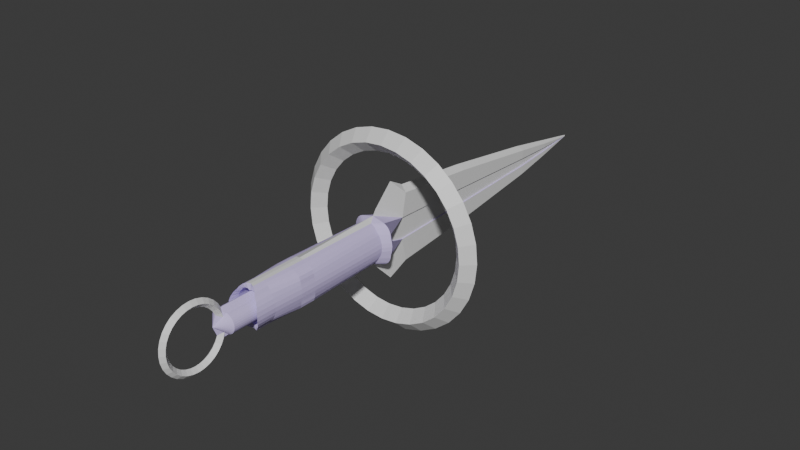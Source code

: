 # Source: dagger_v2.blend  (saved by Blender 4.1.24; exported with 4.5.12 LTS)
import bpy
from mathutils import Matrix  # noqa: F401  (used for matrix-valued properties, if any)

bpy.ops.wm.read_factory_settings(use_empty=True)
scene = bpy.context.scene
scene.name = 'c_claidheamohmor'

# ---- collections
col_collection = bpy.data.collections.new('Collection'); scene.collection.children.link(col_collection)
col_dagger_v2 = bpy.data.collections.new('dagger_v2'); scene.collection.children.link(col_dagger_v2)

# ---- materials (node trees are filled in below, after node groups)
mat_glow_inner = bpy.data.materials.new('glow_inner')
mat_glow_inner.use_transparent_shadow = False
mat_glow_inner.diffuse_color = (0.6411, 0.5428, 0.8878, 1.0)
mat_blue_test = bpy.data.materials.new('blue_test')
mat_blue_test.use_transparent_shadow = False
mat_blue = bpy.data.materials.new('blue')
mat_blue.use_transparent_shadow = False
mat_c_frying_pan_gold = bpy.data.materials.new('c_frying_pan_gold')
mat_c_frying_pan_gold.use_transparent_shadow = False
mat_grip = bpy.data.materials.new('grip')
mat_grip.use_transparent_shadow = False

# ---- material node trees
mat_blue_test.use_nodes = True; mat_blue_test.node_tree.nodes.clear()
_N = mat_blue_test.node_tree.nodes; _L = mat_blue_test.node_tree.links
n0 = _N.new('ShaderNodeBsdfPrincipled'); n0.name = 'Principled BSDF'; n0.location = (10, 300)
n1 = _N.new('ShaderNodeOutputMaterial'); n1.name = 'Material Output'; n1.location = (300, 300)
_L.new(n0.outputs[0], n1.inputs[0])
n1.is_active_output = True
mat_blue.use_nodes = True; mat_blue.node_tree.nodes.clear()
_N = mat_blue.node_tree.nodes; _L = mat_blue.node_tree.links
n0 = _N.new('ShaderNodeBsdfPrincipled'); n0.name = 'Principled BSDF'; n0.location = (10, 300)
n1 = _N.new('ShaderNodeOutputMaterial'); n1.name = 'Material Output'; n1.location = (300, 300)
_L.new(n0.outputs[0], n1.inputs[0])
n1.is_active_output = True
mat_c_frying_pan_gold.use_nodes = True; mat_c_frying_pan_gold.node_tree.nodes.clear()
_N = mat_c_frying_pan_gold.node_tree.nodes; _L = mat_c_frying_pan_gold.node_tree.links
n0 = _N.new('ShaderNodeBsdfPrincipled'); n0.name = 'Principled BSDF'; n0.location = (10, 300)
n1 = _N.new('ShaderNodeOutputMaterial'); n1.name = 'Material Output'; n1.location = (300, 300)
_L.new(n0.outputs[0], n1.inputs[0])
n1.is_active_output = True
mat_grip.use_nodes = True; mat_grip.node_tree.nodes.clear()
_N = mat_grip.node_tree.nodes; _L = mat_grip.node_tree.links
n0 = _N.new('ShaderNodeBsdfPrincipled'); n0.name = 'Principled BSDF'; n0.location = (10, 300)
n1 = _N.new('ShaderNodeOutputMaterial'); n1.name = 'Material Output'; n1.location = (300, 300)
_L.new(n0.outputs[0], n1.inputs[0])
n1.is_active_output = True

# ---- world
world_world = bpy.data.worlds.new('World'); scene.world = world_world
world_world.use_nodes = True; world_world.node_tree.nodes.clear()
_N = world_world.node_tree.nodes; _L = world_world.node_tree.links
n0 = _N.new('ShaderNodeOutputWorld'); n0.name = 'World Output'; n0.location = (300, 300)
n1 = _N.new('ShaderNodeBackground'); n1.name = 'Background'; n1.location = (10, 300)
n1.inputs[0].default_value = (0.05088, 0.05088, 0.05088, 1.0)
_L.new(n1.outputs[0], n0.inputs[0])
n0.is_active_output = True
world_world.color = (0.05088, 0.05088, 0.05088)
world_world.use_sun_shadow = False
world_world.sun_shadow_jitter_overblur = 0.0

# ---- meshes
me_red = bpy.data.meshes.new('red')
me_red.from_pydata([(0.0, 2.925, 1.63), (0.0, -2.925, 1.43), (0.279, 2.925, 1.403), (0.279, -2.925, 1.403), (0.4472, 2.925, 1.321), (0.5472, -2.925, 1.321), (0.5945, 2.925, 1.189), (0.7945, -2.925, 1.189), (0.7112, 2.925, 1.011), (1.011, -2.925, 1.011), (0.889, 2.925, 0.7945), (1.089, -2.925, 0.7945), (1.021, 2.925, 0.5472), (1.121, -2.925, 0.5472), (1.103, 2.925, 0.279), (1.173, -2.925, 0.279), (1.13, 2.925, 1.279e-07), (1.2, -2.925, 0.0), (1.103, 2.925, -0.279), (1.173, -2.925, -0.279), (1.021, 2.925, -0.5472), (1.121, -2.925, -0.5472), (0.889, 2.925, -0.7945), (1.089, -2.925, -0.7945), (0.7112, 2.925, -1.011), (1.011, -2.925, -1.011), (0.5945, 2.925, -1.189), (0.7945, -2.925, -1.189), (0.4472, 2.925, -1.321), (0.5472, -2.925, -1.321), (0.279, 2.925, -1.403), (0.279, -2.925, -1.403), (0.0, 2.925, -1.63), (0.0, -2.925, -1.43), (0.0, 3.425, -1.63), (0.879, 3.425, -1.403), (1.047, 3.425, -1.321), (1.194, 3.425, -1.189), (1.311, 3.425, -1.011), (1.389, 3.425, -0.7945), (1.421, 3.425, -0.5472), (1.503, 3.425, -0.279), (1.53, 3.425, 0.0), (1.503, 3.425, 0.279), (1.421, 3.425, 0.5472), (1.389, 3.425, 0.7945), (1.311, 3.425, 1.011), (1.194, 3.425, 1.189), (1.047, 3.425, 1.321), (0.879, 3.425, 1.403), (0.0, 3.425, 1.63), (0.0, -6.025, 1.43), (0.279, -6.025, 1.403), (0.4472, -6.025, 1.321), (0.5945, -6.025, 1.189), (0.7112, -6.025, 1.011), (0.889, -6.025, 0.7945), (1.021, -6.025, 0.5472), (1.103, -6.025, 0.279), (1.13, -6.025, -1.279e-07), (1.103, -6.025, -0.279), (1.021, -6.025, -0.5472), (0.889, -6.025, -0.7945), (0.7112, -6.025, -1.011), (0.5945, -6.025, -1.189), (0.4472, -6.025, -1.321), (0.279, -6.025, -1.403), (0.0, -6.025, -1.43), (0.0, -4.025, -1.43), (0.279, -4.025, -1.403), (0.5472, -4.025, -1.321), (0.7945, -4.025, -1.189), (1.011, -4.025, -1.011), (1.089, -4.025, -0.7945), (1.121, -4.025, -0.5472), (1.173, -4.025, -0.279), (1.2, -4.025, 0.0), (1.173, -4.025, 0.279), (1.121, -4.025, 0.5472), (1.089, -4.025, 0.7945), (1.011, -4.025, 1.011), (0.7945, -4.025, 1.189), (0.5472, -4.025, 1.321), (0.279, -4.025, 1.403), (0.0, -4.025, 1.43), (0.0, -6.725, 1.43), (0.279, -6.825, 1.403), (0.4472, -6.925, 1.321), (0.5945, -7.025, 1.189), (0.7112, -7.125, 1.011), (0.889, -7.225, 0.7945), (1.021, -7.325, 0.5472), (1.103, -7.425, 0.279), (1.13, -7.425, -1.279e-07), (1.103, -7.425, -0.279), (1.021, -7.325, -0.5472), (0.889, -7.225, -0.7945), (0.7112, -7.125, -1.011), (0.5945, -7.025, -1.189), (0.4472, -6.925, -1.321), (0.279, -6.825, -1.403), (0.0, -6.725, -1.43), (0.0, -3.875, 0.97), (0.0, -9.225, 0.97), (0.329, -4.749, 0.6669), (0.329, -8.851, 0.6669), (0.4565, -4.749, 0.6282), (0.4565, -8.851, 0.6282), (0.5741, -4.749, 0.5654), (0.5741, -8.851, 0.5654), (0.6771, -4.749, 0.4808), (0.6771, -8.851, 0.4808), (0.7617, -4.749, 0.3778), (0.7617, -8.851, 0.3778), (0.8245, -4.749, 0.2602), (0.8245, -8.851, 0.2602), (0.8632, -4.749, 0.1327), (0.8632, -8.851, 0.1327), (0.8763, -4.749, 9.201e-08), (0.8763, -8.851, -8.726e-08), (0.8632, -4.749, -0.1327), (0.8632, -8.851, -0.1327), (0.8245, -4.749, -0.2602), (0.8245, -8.851, -0.2602), (0.7617, -4.749, -0.3778), (0.7617, -8.851, -0.3778), (0.6771, -4.749, -0.4808), (0.6771, -8.851, -0.4808), (0.5741, -4.749, -0.5654), (0.5741, -8.851, -0.5654), (0.4565, -4.749, -0.6282), (0.4565, -8.851, -0.6282), (0.329, -4.749, -0.6669), (0.329, -8.851, -0.6669), (0.0, -3.875, -0.97), (0.0, -9.225, -0.97), (0.0, -9.625, -1.192e-07), (0.315, -6.025, 0.7474), (0.4608, -6.025, 0.733), (0.5488, -6.025, 0.6905), (0.6257, -6.025, 0.6214), (0.6867, -6.025, 0.5285), (0.7797, -6.025, 0.4152), (0.8487, -6.025, 0.286), (0.8913, -6.025, 0.1458), (0.9056, -6.025, -1.237e-07), (0.8913, -6.025, -0.1458), (0.8487, -6.025, -0.286), (0.7797, -6.025, -0.4152), (0.6867, -6.025, -0.5285), (0.6257, -6.025, -0.6214), (0.5488, -6.025, -0.6905), (0.4608, -6.025, -0.733), (0.315, -6.025, -0.7474), (0.0, -6.025, 1.03), (0.0, -6.025, -1.03), (0.0, -6.025, 0.43), (0.0, -6.025, -0.43), (0.1483, -5.925, 1.109), (0.3646, -5.925, 1.087), (0.4951, -5.925, 1.024), (0.6092, -5.925, 0.9217), (0.6996, -5.925, 0.7839), (0.8375, -5.925, 0.6159), (0.94, -5.925, 0.4242), (1.003, -5.925, 0.2163), (1.024, -5.925, 0.0), (1.003, -5.925, -0.2163), (0.94, -5.925, -0.4242), (0.8375, -5.925, -0.6159), (0.6996, -5.925, -0.7839), (0.6092, -5.925, -0.9217), (0.4951, -5.925, -1.024), (0.3646, -5.925, -1.087), (0.1483, -5.925, -1.109), (0.0, -6.825, 1.03), (0.0, -6.825, -1.03), (0.1483, -6.825, 1.109), (0.3646, -6.825, 1.087), (0.4951, -6.825, 1.024), (0.6092, -6.825, 0.9217), (0.6996, -6.825, 0.7839), (0.8375, -6.825, 0.6159), (0.94, -6.825, 0.4242), (1.003, -6.825, 0.2163), (1.024, -6.825, -1.361e-07), (1.003, -6.825, -0.2163), (0.94, -6.825, -0.4242), (0.8375, -6.825, -0.6159), (0.6996, -6.825, -0.7839), (0.6092, -6.825, -0.9217), (0.4951, -6.825, -1.024), (0.3646, -6.825, -1.087), (0.1483, -6.825, -1.109), (-4.768e-07, 3.626, 1.96), (0.4142, 5.726, 0.7596), (-2.384e-07, 5.04, 3.374), (0.4142, 6.04, 2.374), (-2.384e-07, 5.04, -3.374), (0.4142, 6.04, -2.374), (-4.768e-07, 3.626, -1.96), (0.4142, 5.726, -0.7596), (0.4142, 4.626, -0.4798), (0.4142, 4.626, 0.4798), (0.4142, 4.626, 0.0), (0.4142, 11.86, -0.5774), (0.4142, 12.1, -1.805), (0.4142, 12.1, 1.805), (0.4142, 11.86, 0.5774), (0.4142, 18.92, -0.2897), (0.4142, 19.04, -0.9054), (0.4142, 19.04, 0.9054), (0.4142, 18.92, 0.2897), (0.3142, 21.95, -0.1388), (0.3142, 22.01, -0.4339), (0.3142, 22.01, 0.4339), (0.3142, 21.95, 0.1388), (0.1142, 24.98, 0.0), (-2.384e-07, 6.14, 2.774), (-2.384e-07, 6.14, -2.774), (-2.384e-07, 11.84, 2.174), (-2.384e-07, 11.84, -2.174), (-2.384e-07, 18.84, 1.174), (-2.384e-07, 18.84, -1.174), (-2.384e-07, 25.24, 0.0), (0.3155, 5.738, 0.7596), (0.3155, 5.738, -0.7596), (0.3155, 4.638, -0.4798), (0.3155, 4.638, 0.4798), (0.3155, 4.638, 0.0), (0.3155, 11.88, -0.5774), (0.3155, 11.88, 0.5774), (0.3155, 18.93, -0.2897), (0.3155, 18.93, 0.2897), (0.2155, 21.97, -0.1388), (0.2155, 21.97, 0.1388), (0.06552, 24.98, 0.0), (-2.384e-07, 18.84, -0.2738), (-2.384e-07, 18.84, 0.2738), (-2.384e-07, 11.84, 0.5738), (-2.384e-07, 11.84, -0.5738), (-2.384e-07, 6.14, -0.7738), (-2.384e-07, 6.14, 0.7738), (-4.768e-07, 4.626, -0.4596), (-4.768e-07, 4.626, 0.4596), (-2.384e-07, 21.94, -0.1438), (-2.384e-07, 21.94, 0.1438), (0.0, 24.98, 0.0), (6.78, 4.92, 0.0), (6.02, 4.16, 5.738e-08), (5.26, 4.92, 7.027e-24), (6.02, 5.68, -5.738e-08), (6.65, 4.92, 1.323), (5.904, 4.16, 1.174), (5.159, 4.92, 1.026), (5.904, 5.68, 1.174), (6.264, 4.92, 2.595), (5.562, 4.16, 2.304), (4.86, 4.92, 2.013), (5.562, 5.68, 2.304), (5.637, 4.92, 3.767), (5.005, 4.16, 3.345), (4.374, 4.92, 2.922), (5.005, 5.68, 3.345), (4.794, 4.92, 4.794), (4.257, 4.16, 4.257), (3.719, 4.92, 3.719), (4.257, 5.68, 4.257), (3.767, 4.92, 5.637), (3.345, 4.16, 5.005), (2.922, 4.92, 4.374), (3.345, 5.68, 5.005), (2.595, 4.92, 6.264), (2.304, 4.16, 5.562), (2.013, 4.92, 4.86), (2.304, 5.68, 5.562), (1.323, 4.92, 6.65), (1.174, 4.16, 5.904), (1.026, 4.92, 5.159), (1.174, 5.68, 5.904), (5.119e-07, 4.92, 6.78), (4.545e-07, 4.16, 6.02), (3.971e-07, 4.92, 5.26), (4.545e-07, 5.68, 6.02), (5.119e-07, 4.92, -6.78), (4.545e-07, 4.16, -6.02), (3.971e-07, 4.92, -5.26), (4.545e-07, 5.68, -6.02), (1.323, 4.92, -6.65), (1.174, 4.16, -5.904), (1.026, 4.92, -5.159), (1.174, 5.68, -5.904), (2.595, 4.92, -6.264), (2.304, 4.16, -5.562), (2.013, 4.92, -4.86), (2.304, 5.68, -5.562), (3.767, 4.92, -5.637), (3.345, 4.16, -5.005), (2.922, 4.92, -4.374), (3.345, 5.68, -5.005), (4.794, 4.92, -4.794), (4.257, 4.16, -4.257), (3.719, 4.92, -3.719), (4.257, 5.68, -4.257), (5.637, 4.92, -3.767), (5.005, 4.16, -3.345), (4.374, 4.92, -2.922), (5.005, 5.68, -3.345), (6.264, 4.92, -2.595), (5.562, 4.16, -2.304), (4.86, 4.92, -2.013), (5.562, 5.68, -2.304), (6.65, 4.92, -1.323), (5.904, 4.16, -1.174), (5.159, 4.92, -1.026), (5.904, 5.68, -1.174), (-2.051e-07, -11.0, -2.28), (0.2617, -11.0, -2.019), (-1.656e-07, -11.0, -1.757), (-2.018e-07, -10.56, -2.237), (0.2617, -10.61, -1.98), (-1.63e-07, -10.66, -1.723), (-1.92e-07, -10.13, -2.107), (0.2617, -10.23, -1.865), (-1.555e-07, -10.33, -1.623), (-1.76e-07, -9.733, -1.896), (0.2617, -9.878, -1.678), (-1.432e-07, -10.02, -1.461), (-1.546e-07, -9.388, -1.612), (0.2617, -9.573, -1.427), (-1.267e-07, -9.758, -1.242), (-1.285e-07, -9.104, -1.267), (0.2617, -9.322, -1.122), (-1.066e-07, -9.539, -0.9761), (-9.879e-08, -8.893, -0.8727), (0.2617, -9.135, -0.7725), (-8.366e-08, -9.377, -0.6724), (-6.649e-08, -8.763, -0.4449), (0.2617, -9.02, -0.3938), (-5.878e-08, -9.277, -0.3428), (-3.29e-08, -8.72, 0.0), (0.2617, -8.981, 0.0), (-3.29e-08, -9.243, 0.0), (-6.649e-08, -8.763, 0.4449), (0.2617, -9.02, 0.3938), (-5.878e-08, -9.277, 0.3428), (-9.879e-08, -8.893, 0.8727), (0.2617, -9.135, 0.7725), (-8.366e-08, -9.377, 0.6724), (-1.285e-07, -9.104, 1.267), (0.2617, -9.322, 1.122), (-1.066e-07, -9.539, 0.9761), (-1.546e-07, -9.388, 1.612), (0.2617, -9.573, 1.427), (-1.267e-07, -9.758, 1.242), (-1.76e-07, -9.733, 1.896), (0.2617, -9.878, 1.678), (-1.432e-07, -10.02, 1.461), (-1.92e-07, -10.13, 2.107), (0.2617, -10.23, 1.865), (-1.555e-07, -10.33, 1.623), (-2.018e-07, -10.56, 2.237), (0.2617, -10.61, 1.98), (-1.63e-07, -10.66, 1.723), (-2.051e-07, -11.0, 2.28), (0.2617, -11.0, 2.019), (-1.656e-07, -11.0, 1.757), (-2.018e-07, -11.44, 2.237), (0.2617, -11.39, 1.98), (-1.63e-07, -11.34, 1.723), (-1.92e-07, -11.87, 2.107), (0.2617, -11.77, 1.865), (-1.555e-07, -11.67, 1.623), (-1.76e-07, -12.27, 1.896), (0.2617, -12.12, 1.678), (-1.432e-07, -11.98, 1.461), (-1.546e-07, -12.61, 1.612), (0.2617, -12.43, 1.427), (-1.267e-07, -12.24, 1.242), (-1.285e-07, -12.9, 1.267), (0.2617, -12.68, 1.122), (-1.066e-07, -12.46, 0.9761), (-9.879e-08, -13.11, 0.8727), (0.2617, -12.87, 0.7725), (-8.366e-08, -12.62, 0.6724), (-6.649e-08, -13.24, 0.4449), (0.2617, -12.98, 0.3938), (-5.878e-08, -12.72, 0.3428), (-3.29e-08, -13.28, 0.0), (0.2617, -13.02, 0.0), (-3.29e-08, -12.76, 0.0), (-6.649e-08, -13.24, -0.4449), (0.2617, -12.98, -0.3938), (-5.878e-08, -12.72, -0.3428), (-9.879e-08, -13.11, -0.8727), (0.2617, -12.87, -0.7725), (-8.366e-08, -12.62, -0.6724), (-1.285e-07, -12.9, -1.267), (0.2617, -12.68, -1.122), (-1.066e-07, -12.46, -0.9761), (-1.546e-07, -12.61, -1.612), (0.2617, -12.43, -1.427), (-1.267e-07, -12.24, -1.242), (-1.76e-07, -12.27, -1.896), (0.2617, -12.12, -1.678), (-1.432e-07, -11.98, -1.461), (-1.92e-07, -11.87, -2.107), (0.2617, -11.77, -1.865), (-1.555e-07, -11.67, -1.623), (-2.018e-07, -11.44, -2.237), (0.2617, -11.39, -1.98), (-1.63e-07, -11.34, -1.723)], [(223, 237), (222, 238), (220, 239), (221, 240), (219, 241), (218, 242), (200, 243), (194, 244)], [(0, 1, 3, 2), (2, 3, 5, 4), (4, 5, 7, 6), (6, 7, 9, 8), (8, 9, 11, 10), (10, 11, 13, 12), (12, 13, 15, 14), (14, 15, 17, 16), (16, 17, 19, 18), (18, 19, 21, 20), (20, 21, 23, 22), (22, 23, 25, 24), (24, 25, 27, 26), (26, 27, 29, 28), (28, 29, 31, 30), (30, 31, 33, 32), (14, 16, 42, 43), (4, 6, 47, 48), (28, 30, 35, 36), (18, 20, 40, 41), (22, 24, 38, 39), (12, 14, 43, 44), (2, 4, 48, 49), (8, 10, 45, 46), (26, 28, 36, 37), (6, 8, 46, 47), (34, 30, 32), (20, 22, 39, 40), (16, 18, 41, 42), (10, 12, 44, 45), (24, 26, 37, 38), (81, 82, 53, 54), (69, 70, 65, 66), (2, 50, 0), (80, 81, 54, 55), (71, 72, 63, 64), (77, 78, 57, 58), (75, 76, 59, 60), (76, 77, 58, 59), (72, 73, 62, 63), (70, 71, 64, 65), (74, 75, 60, 61), (68, 69, 66, 67), (78, 79, 56, 57), (73, 74, 61, 62), (83, 84, 51, 52), (82, 83, 52, 53), (31, 29, 70, 69), (79, 80, 55, 56), (11, 9, 80, 79), (25, 23, 73, 72), (15, 13, 78, 77), (5, 3, 83, 82), (21, 19, 75, 74), (29, 27, 71, 70), (9, 7, 81, 80), (33, 31, 69, 68), (23, 21, 74, 73), (19, 17, 76, 75), (13, 11, 79, 78), (3, 1, 84, 83), (17, 15, 77, 76), (7, 5, 82, 81), (27, 25, 72, 71), (58, 57, 91, 92), (60, 59, 93, 94), (61, 60, 94, 95), (67, 66, 100, 101), (57, 56, 90, 91), (65, 64, 98, 99), (55, 54, 88, 89), (64, 63, 97, 98), (52, 51, 85, 86), (66, 65, 99, 100), (53, 52, 86, 87), (54, 53, 87, 88), (63, 62, 96, 97), (56, 55, 89, 90), (62, 61, 95, 96), (59, 58, 92, 93), (102, 103, 105, 104), (104, 105, 107, 106), (106, 107, 109, 108), (108, 109, 111, 110), (110, 111, 113, 112), (112, 113, 115, 114), (114, 115, 117, 116), (116, 117, 119, 118), (118, 119, 121, 120), (120, 121, 123, 122), (122, 123, 125, 124), (124, 125, 127, 126), (126, 127, 129, 128), (128, 129, 131, 130), (130, 131, 133, 132), (132, 133, 135, 134), (103, 136, 105), (133, 136, 135), (131, 136, 133), (105, 136, 107), (107, 136, 109), (109, 136, 111), (111, 136, 113), (113, 136, 115), (115, 136, 117), (117, 136, 119), (119, 136, 121), (121, 136, 123), (123, 136, 125), (125, 136, 127), (127, 136, 129), (129, 136, 131), (57, 143, 144, 58), (59, 145, 146, 60), (60, 146, 147, 61), (66, 152, 153, 67), (56, 142, 143, 57), (64, 150, 151, 65), (63, 149, 150, 64), (54, 140, 141, 55), (51, 137, 138, 52), (65, 151, 152, 66), (52, 138, 139, 53), (53, 139, 140, 54), (62, 148, 149, 63), (55, 141, 142, 56), (61, 147, 148, 62), (58, 144, 145, 59), (153, 157, 155, 67), (156, 137, 51, 154), (139, 138, 137, 156, 157, 153, 152, 151, 150, 149, 148, 147, 146, 145, 144, 143, 142, 141, 140), (148, 149, 170, 169), (146, 147, 168, 167), (139, 140, 161, 160), (152, 153, 174, 173), (147, 148, 169, 168), (149, 150, 171, 170), (138, 139, 160, 159), (144, 145, 166, 165), (140, 141, 162, 161), (145, 146, 167, 166), (137, 138, 159, 158), (142, 143, 164, 163), (141, 142, 163, 162), (150, 151, 172, 171), (143, 144, 165, 164), (151, 152, 173, 172), (167, 168, 187, 186), (160, 161, 180, 179), (173, 174, 193, 192), (168, 169, 188, 187), (170, 171, 190, 189), (159, 160, 179, 178), (165, 166, 185, 184), (161, 162, 181, 180), (166, 167, 186, 185), (158, 159, 178, 177), (163, 164, 183, 182), (162, 163, 182, 181), (171, 172, 191, 190), (155, 176, 193, 174), (164, 165, 184, 183), (172, 173, 192, 191), (154, 158, 177, 175), (169, 170, 189, 188), (176, 101, 193), (100, 192, 193), (101, 100, 193), (86, 85, 177), (175, 177, 85), (177, 178, 86), (86, 178, 87), (178, 179, 87), (87, 179, 88), (179, 180, 88), (88, 180, 89), (180, 181, 89), (89, 181, 90), (181, 182, 90), (90, 182, 91), (182, 183, 91), (91, 183, 92), (183, 184, 92), (100, 99, 192), (98, 192, 99), (192, 98, 191), (191, 97, 190), (98, 97, 191), (190, 97, 189), (97, 96, 189), (189, 96, 188), (96, 95, 188), (188, 95, 187), (95, 94, 187), (187, 94, 186), (185, 186, 94), (94, 93, 185), (92, 184, 185, 93), (194, 195, 197, 196), (198, 199, 201, 200), (201, 34, 200), (194, 50, 195), (34, 201, 35), (197, 195, 208, 207), (205, 206, 210, 209), (201, 199, 206, 205), (207, 208, 212, 211), (201, 205, 230, 226), (36, 35, 201, 202, 39, 38, 37), (46, 45, 203, 195, 49, 48, 47), (43, 203, 45, 44), (39, 202, 41, 40), (41, 202, 42), (42, 203, 43), (204, 203, 42), (204, 42, 202), (216, 212, 233, 235), (50, 49, 195), (49, 50, 2), (30, 34, 35), (212, 208, 231, 233), (213, 217, 236, 234), (209, 210, 214, 213), (211, 212, 216, 215), (202, 201, 226, 227), (215, 216, 217), (211, 224, 222), (213, 214, 217), (224, 210, 223), (211, 222, 220, 207), (196, 197, 218), (207, 220, 218, 197), (206, 199, 219, 221), (199, 198, 219), (210, 206, 221, 223), (211, 215, 217, 224), (210, 224, 217, 214), (225, 226, 230, 231), (229, 227, 226, 225, 228), (231, 230, 232, 233), (233, 232, 234, 235), (235, 234, 236), (208, 195, 225, 231), (217, 216, 235, 236), (195, 203, 228, 225), (205, 209, 232, 230), (203, 204, 229, 228), (209, 213, 234, 232), (204, 202, 227, 229), (243, 241, 226, 227), (226, 241, 240, 230), (237, 232, 230, 240), (244, 242, 225, 228), (239, 231, 225, 242), (239, 231, 233, 238), (243, 227, 228, 244), (237, 232, 234, 245), (235, 246, 238, 233), (246, 236, 235), (245, 236, 234), (245, 247, 236), (246, 247, 236), (248, 252, 253, 249), (249, 253, 254, 250), (250, 254, 255, 251), (251, 255, 252, 248), (252, 256, 257, 253), (253, 257, 258, 254), (254, 258, 259, 255), (255, 259, 256, 252), (256, 260, 261, 257), (257, 261, 262, 258), (258, 262, 263, 259), (259, 263, 260, 256), (260, 264, 265, 261), (261, 265, 266, 262), (262, 266, 267, 263), (263, 267, 264, 260), (264, 268, 269, 265), (265, 269, 270, 266), (266, 270, 271, 267), (267, 271, 268, 264), (268, 272, 273, 269), (269, 273, 274, 270), (270, 274, 275, 271), (271, 275, 272, 268), (272, 276, 277, 273), (273, 277, 278, 274), (274, 278, 279, 275), (275, 279, 276, 272), (276, 280, 281, 277), (277, 281, 282, 278), (278, 282, 283, 279), (279, 283, 280, 276), (284, 288, 289, 285), (285, 289, 290, 286), (286, 290, 291, 287), (287, 291, 288, 284), (288, 292, 293, 289), (289, 293, 294, 290), (290, 294, 295, 291), (291, 295, 292, 288), (292, 296, 297, 293), (293, 297, 298, 294), (294, 298, 299, 295), (295, 299, 296, 292), (296, 300, 301, 297), (297, 301, 302, 298), (298, 302, 303, 299), (299, 303, 300, 296), (300, 304, 305, 301), (301, 305, 306, 302), (302, 306, 307, 303), (303, 307, 304, 300), (304, 308, 309, 305), (305, 309, 310, 306), (306, 310, 311, 307), (307, 311, 308, 304), (308, 312, 313, 309), (309, 313, 314, 310), (310, 314, 315, 311), (311, 315, 312, 308), (312, 248, 249, 313), (313, 249, 250, 314), (314, 250, 251, 315), (315, 251, 248, 312), (316, 319, 320, 317), (317, 320, 321, 318), (319, 322, 323, 320), (320, 323, 324, 321), (322, 325, 326, 323), (323, 326, 327, 324), (325, 328, 329, 326), (326, 329, 330, 327), (328, 331, 332, 329), (329, 332, 333, 330), (331, 334, 335, 332), (332, 335, 336, 333), (334, 337, 338, 335), (335, 338, 339, 336), (337, 340, 341, 338), (338, 341, 342, 339), (340, 343, 344, 341), (341, 344, 345, 342), (343, 346, 347, 344), (344, 347, 348, 345), (346, 349, 350, 347), (347, 350, 351, 348), (349, 352, 353, 350), (350, 353, 354, 351), (352, 355, 356, 353), (353, 356, 357, 354), (355, 358, 359, 356), (356, 359, 360, 357), (358, 361, 362, 359), (359, 362, 363, 360), (361, 364, 365, 362), (362, 365, 366, 363), (364, 367, 368, 365), (365, 368, 369, 366), (367, 370, 371, 368), (368, 371, 372, 369), (370, 373, 374, 371), (371, 374, 375, 372), (373, 376, 377, 374), (374, 377, 378, 375), (376, 379, 380, 377), (377, 380, 381, 378), (379, 382, 383, 380), (380, 383, 384, 381), (382, 385, 386, 383), (383, 386, 387, 384), (385, 388, 389, 386), (386, 389, 390, 387), (388, 391, 392, 389), (389, 392, 393, 390), (391, 394, 395, 392), (392, 395, 396, 393), (394, 397, 398, 395), (395, 398, 399, 396), (397, 400, 401, 398), (398, 401, 402, 399), (400, 403, 404, 401), (401, 404, 405, 402), (403, 406, 407, 404), (404, 407, 408, 405), (406, 409, 410, 407), (407, 410, 411, 408), (409, 316, 317, 410), (410, 317, 318, 411)])
me_red.polygons.foreach_set('material_index', [3, 0, 0, 0, 0, 0, 0, 0, 0, 0, 0, 0, 0, 0, 0, 3, 0, 0, 0, 0, 0, 0, 0, 0, 0, 0, 3, 0, 0, 0, 0, 0, 0, 3, 0, 0, 0, 0, 0, 0, 0, 0, 3, 0, 0, 3, 0, 0, 0, 0, 0, 0, 0, 0, 0, 0, 3, 0, 0, 0, 3, 0, 0, 0, 0, 0, 0, 3, 0, 0, 0, 0, 3, 0, 0, 0, 0, 0, 0, 0, 0, 0, 0, 0, 0, 0, 0, 0, 0, 0, 0, 0, 0, 0, 0, 0, 0, 0, 0, 0, 0, 0, 0, 0, 0, 0, 0, 0, 0, 0, 0, 0, 0, 0, 0, 3, 0, 0, 0, 0, 3, 0, 0, 0, 0, 0, 0, 0, 3, 3, 3, 0, 0, 0, 0, 0, 0, 0, 0, 0, 0, 0, 0, 0, 0, 0, 0, 0, 0, 0, 0, 0, 0, 0, 0, 0, 0, 0, 0, 0, 0, 0, 0, 0, 0, 0, 0, 0, 0, 0, 0, 0, 0, 0, 0, 0, 0, 0, 0, 0, 0, 0, 0, 0, 0, 0, 0, 0, 0, 0, 0, 0, 0, 0, 0, 0, 0, 0, 3, 3, 3, 3, 0, 3, 3, 3, 3, 0, 0, 0, 0, 0, 0, 0, 0, 0, 0, 0, 0, 0, 0, 0, 3, 3, 0, 3, 3, 3, 3, 3, 3, 3, 3, 3, 3, 3, 3, 2, 2, 2, 2, 2, 0, 0, 0, 0, 0, 0, 0, 0, 0, 0, 0, 0, 0, 0, 0, 0, 0, 0, 0, 0, 2, 2, 2, 2, 2, 2, 2, 2, 2, 2, 2, 2, 2, 2, 2, 2, 2, 2, 2, 2, 2, 2, 2, 2, 2, 2, 2, 2, 2, 2, 2, 2, 2, 2, 2, 2, 2, 2, 2, 2, 2, 2, 2, 2, 2, 2, 2, 2, 2, 2, 2, 2, 2, 2, 2, 2, 2, 2, 2, 2, 2, 2, 2, 2, 3, 3, 3, 3, 3, 3, 3, 3, 3, 3, 3, 3, 3, 3, 3, 3, 3, 3, 3, 3, 3, 3, 3, 3, 3, 3, 3, 3, 3, 3, 3, 3, 3, 3, 3, 3, 3, 3, 3, 3, 3, 3, 3, 3, 3, 3, 3, 3, 3, 3, 3, 3, 3, 3, 3, 3, 3, 3, 3, 3, 3, 3, 3, 3])
_uv = me_red.uv_layers.new(name='Float2')
_uv.uv.foreach_set('vector', [1.002, 0.5, 1.0, 1.0, 0.9688, 1.0, 0.9688, 0.5, 0.9688, 0.5, 0.9688, 1.0, 0.9383, 1.0, 0.9482, 0.5, 0.9473, 0.5, 0.9393, 1.0, 0.9098, 1.0, 0.9259, 0.5, 0.9235, 0.5, 0.9118, 1.0, 0.8833, 1.0, 0.9009, 0.5, 0.8962, 0.5, 0.875, 1.0, 0.8508, 1.0, 0.865, 0.5, 0.8595, 0.5, 0.849, 1.0, 0.823, 0.9998, 0.8283, 0.5, 0.8222, 0.5, 0.819, 0.9997, 0.7924, 0.9996, 0.791, 0.5, 0.7845, 0.5, 0.7838, 0.9994, 0.7525, 0.9994, 0.7533, 0.5, 0.7467, 0.5, 0.7475, 0.9994, 0.7162, 0.9994, 0.7155, 0.5, 0.709, 0.5, 0.7076, 0.9996, 0.681, 0.9997, 0.6778, 0.5, 0.6717, 0.5, 0.677, 0.9998, 0.651, 1.0, 0.6405, 0.5, 0.635, 0.5, 0.6492, 1.0, 0.625, 1.0, 0.6038, 0.5, 0.5991, 0.5, 0.6167, 1.0, 0.5882, 1.0, 0.5765, 0.5, 0.5741, 0.5, 0.5902, 1.0, 0.5607, 1.0, 0.5527, 0.5, 0.5518, 0.5, 0.5617, 1.0, 0.5312, 1.0, 0.5312, 0.5, 0.5312, 0.5, 0.5312, 1.0, 0.5, 1.0, 0.4978, 0.5, 0.7845, 0.5, 0.7533, 0.5, 0.7506, 0.4682, 0.7811, 0.4687, 0.9473, 0.5, 0.9259, 0.5, 0.8776, 0.4601, 0.8981, 0.4603, 0.5518, 0.5, 0.5312, 0.5, 0.5914, 0.4593, 0.6113, 0.4589, 0.709, 0.5, 0.6778, 0.5, 0.6907, 0.4682, 0.722, 0.4682, 0.635, 0.5, 0.6038, 0.5, 0.6469, 0.4606, 0.6705, 0.4636, 0.8222, 0.5, 0.791, 0.5, 0.778, 0.4682, 0.8093, 0.4682, 0.9688, 0.5, 0.9482, 0.5, 0.8887, 0.4589, 0.9086, 0.4593, 0.8962, 0.5, 0.865, 0.5, 0.8295, 0.4636, 0.8531, 0.4606, 0.5741, 0.5, 0.5527, 0.5, 0.6019, 0.4603, 0.6224, 0.4601, 0.9235, 0.5, 0.9009, 0.5, 0.8658, 0.4608, 0.8876, 0.4609, 0.0, 0.0, 0.5312, 0.5, 0.4978, 0.5, 0.6717, 0.5, 0.6405, 0.5, 0.6682, 0.4644, 0.6929, 0.4675, 0.7467, 0.5, 0.7155, 0.5, 0.7189, 0.4687, 0.7494, 0.4682, 0.8595, 0.5, 0.8283, 0.5, 0.8071, 0.4675, 0.8318, 0.4644, 0.5991, 0.5, 0.5765, 0.5, 0.6124, 0.4609, 0.6342, 0.4608, 0.9098, 1.094, 0.9393, 1.094, 0.9473, 1.265, 0.9259, 1.265, 0.5312, 1.094, 0.5617, 1.094, 0.5518, 1.265, 0.5312, 1.265, 0.9688, 0.5, 0.0, 0.0, 1.002, 0.5, 0.8833, 1.093, 0.9118, 1.094, 0.9235, 1.265, 0.9009, 1.265, 0.5882, 1.094, 0.6167, 1.093, 0.5991, 1.265, 0.5765, 1.265, 0.7924, 1.095, 0.819, 1.095, 0.8222, 1.265, 0.791, 1.265, 0.7162, 1.096, 0.7475, 1.096, 0.7467, 1.265, 0.7155, 1.265, 0.7525, 1.096, 0.7838, 1.096, 0.7845, 1.265, 0.7533, 1.265, 0.625, 1.093, 0.6492, 1.094, 0.635, 1.265, 0.6038, 1.265, 0.5607, 1.094, 0.5902, 1.094, 0.5741, 1.265, 0.5527, 1.265, 0.681, 1.095, 0.7076, 1.095, 0.709, 1.265, 0.6778, 1.265, 0.5, 1.094, 0.5312, 1.094, 0.5312, 1.265, 0.5, 1.265, 0.823, 1.095, 0.849, 1.094, 0.8595, 1.265, 0.8283, 1.265, 0.651, 1.094, 0.677, 1.095, 0.6717, 1.265, 0.6405, 1.265, 0.9688, 1.094, 1.0, 1.094, 1.0, 1.265, 0.9688, 1.265, 0.9383, 1.094, 0.9688, 1.094, 0.9688, 1.265, 0.9482, 1.265, 0.5312, 1.0, 0.5617, 1.0, 0.5617, 1.094, 0.5312, 1.094, 0.8508, 1.094, 0.875, 1.093, 0.8962, 1.265, 0.865, 1.265, 0.8508, 1.0, 0.875, 1.0, 0.875, 1.094, 0.8508, 1.094, 0.625, 1.0, 0.6492, 1.0, 0.6492, 1.094, 0.625, 1.094, 0.7959, 1.0, 0.819, 1.0, 0.819, 1.094, 0.7959, 1.094, 0.9383, 1.0, 0.9688, 1.0, 0.9688, 1.094, 0.9383, 1.094, 0.681, 1.0, 0.7041, 1.0, 0.7041, 1.094, 0.681, 1.094, 0.5607, 1.0, 0.5902, 1.0, 0.5902, 1.094, 0.5607, 1.094, 0.8833, 1.0, 0.9118, 1.0, 0.9118, 1.094, 0.8833, 1.094, 0.5, 1.0, 0.5312, 1.0, 0.5312, 1.094, 0.5, 1.094, 0.651, 1.0, 0.677, 1.0, 0.677, 1.094, 0.651, 1.094, 0.7162, 1.0, 0.7475, 1.0, 0.7475, 1.094, 0.7162, 1.094, 0.823, 1.0, 0.849, 1.0, 0.849, 1.094, 0.823, 1.094, 0.9688, 1.0, 1.0, 1.0, 1.0, 1.094, 0.9688, 1.094, 0.7525, 1.0, 0.7838, 1.0, 0.7838, 1.094, 0.7525, 1.094, 0.9098, 1.0, 0.9393, 1.0, 0.9393, 1.094, 0.9098, 1.094, 0.5882, 1.0, 0.6167, 1.0, 0.6167, 1.094, 0.5882, 1.094, 0.791, 1.265, 0.8222, 1.265, 0.8222, 1.376, 0.791, 1.385, 0.7155, 1.265, 0.7467, 1.265, 0.7467, 1.385, 0.7155, 1.385, 0.6778, 1.265, 0.709, 1.265, 0.709, 1.385, 0.6778, 1.376, 0.5, 1.265, 0.5312, 1.265, 0.5313, 1.333, 0.5, 1.325, 0.8283, 1.265, 0.8595, 1.265, 0.8595, 1.368, 0.8283, 1.376, 0.5527, 1.265, 0.5741, 1.265, 0.5741, 1.35, 0.5527, 1.342, 0.9009, 1.265, 0.9235, 1.265, 0.9235, 1.35, 0.9009, 1.359, 0.5765, 1.265, 0.5991, 1.265, 0.5991, 1.359, 0.5765, 1.35, 0.9688, 1.265, 1.0, 1.265, 1.0, 1.325, 0.9688, 1.333, 0.5312, 1.265, 0.5518, 1.265, 0.5518, 1.342, 0.5312, 1.333, 0.9482, 1.265, 0.9687, 1.265, 0.9687, 1.333, 0.9482, 1.342, 0.9259, 1.265, 0.9473, 1.265, 0.9473, 1.342, 0.9259, 1.35, 0.6038, 1.265, 0.635, 1.265, 0.635, 1.368, 0.6038, 1.359, 0.865, 1.265, 0.8962, 1.265, 0.8962, 1.359, 0.865, 1.368, 0.6405, 1.265, 0.6717, 1.265, 0.6717, 1.376, 0.6405, 1.368, 0.7533, 1.265, 0.7845, 1.265, 0.7845, 1.385, 0.7533, 1.385, 1.0, 1.081, 1.0, 1.538, 0.9413, 1.506, 0.9413, 1.156, 0.9332, 1.156, 0.9332, 1.506, 0.9113, 1.506, 0.9113, 1.156, 0.9044, 1.156, 0.9044, 1.506, 0.8825, 1.506, 0.8825, 1.156, 0.8766, 1.156, 0.8766, 1.506, 0.8547, 1.506, 0.8547, 1.156, 0.8499, 1.156, 0.8499, 1.506, 0.828, 1.506, 0.828, 1.156, 0.8239, 1.156, 0.8239, 1.506, 0.802, 1.506, 0.802, 1.156, 0.7985, 1.156, 0.7985, 1.506, 0.7766, 1.506, 0.7766, 1.156, 0.7734, 1.156, 0.7734, 1.506, 0.7515, 1.506, 0.7515, 1.156, 0.7485, 1.156, 0.7485, 1.506, 0.7266, 1.506, 0.7266, 1.156, 0.7234, 1.156, 0.7234, 1.506, 0.7015, 1.506, 0.7015, 1.156, 0.698, 1.156, 0.698, 1.506, 0.6761, 1.506, 0.6761, 1.156, 0.672, 1.156, 0.672, 1.506, 0.6501, 1.506, 0.6501, 1.156, 0.6453, 1.156, 0.6453, 1.506, 0.6234, 1.506, 0.6234, 1.156, 0.6175, 1.156, 0.6175, 1.506, 0.5956, 1.506, 0.5956, 1.156, 0.5887, 1.156, 0.5887, 1.506, 0.5668, 1.506, 0.5668, 1.156, 0.5587, 1.156, 0.5587, 1.506, 0.5, 1.538, 0.5, 1.081, 1.0, 1.538, 0.0, 0.0, 0.9413, 1.506, 0.5587, 1.506, 0.0, 0.0, 0.5, 1.538, 0.5887, 1.506, 0.0, 0.0, 0.5587, 1.506, 0.9413, 1.506, 0.0, 0.0, 0.9113, 1.506, 0.9113, 1.506, 0.0, 0.0, 0.8825, 1.506, 0.8825, 1.506, 0.0, 0.0, 0.8547, 1.506, 0.8547, 1.506, 0.0, 0.0, 0.828, 1.506, 0.828, 1.506, 0.0, 0.0, 0.802, 1.506, 0.802, 1.506, 0.0, 0.0, 0.7766, 1.506, 0.7766, 1.506, 0.0, 0.0, 0.7515, 1.506, 0.7515, 1.506, 0.0, 0.0, 0.7266, 1.506, 0.7266, 1.506, 0.0, 0.0, 0.7015, 1.506, 0.7015, 1.506, 0.0, 0.0, 0.6761, 1.506, 0.6761, 1.506, 0.0, 0.0, 0.6501, 1.506, 0.6501, 1.506, 0.0, 0.0, 0.6234, 1.506, 0.6234, 1.506, 0.0, 0.0, 0.5887, 1.506, 0.8222, 1.265, 0.7999, 1.255, 0.7836, 1.255, 0.791, 1.265, 0.7467, 1.265, 0.7443, 1.255, 0.7279, 1.255, 0.7155, 1.265, 0.709, 1.265, 0.7164, 1.255, 0.7001, 1.255, 0.6778, 1.265, 0.5312, 1.265, 0.5587, 1.249, 0.5424, 1.249, 0.5, 1.265, 0.8595, 1.265, 0.828, 1.254, 0.8116, 1.254, 0.8283, 1.265, 0.5741, 1.265, 0.6177, 1.251, 0.6065, 1.251, 0.5527, 1.265, 0.5991, 1.265, 0.6407, 1.253, 0.6288, 1.253, 0.5765, 1.265, 0.9235, 1.265, 0.8712, 1.253, 0.8593, 1.253, 0.9009, 1.265, 1.0, 1.265, 0.9576, 1.249, 0.9413, 1.249, 0.9688, 1.265, 0.5518, 1.265, 0.5921, 1.25, 0.5814, 1.25, 0.5312, 1.265, 0.9688, 1.265, 0.9186, 1.25, 0.9079, 1.25, 0.9482, 1.265, 0.9473, 1.265, 0.8935, 1.251, 0.8823, 1.251, 0.9259, 1.265, 0.635, 1.265, 0.66, 1.253, 0.6436, 1.253, 0.6038, 1.265, 0.8962, 1.265, 0.8564, 1.253, 0.84, 1.253, 0.865, 1.265, 0.6717, 1.265, 0.6884, 1.254, 0.672, 1.254, 0.6405, 1.265, 0.7845, 1.265, 0.7721, 1.255, 0.7557, 1.255, 0.7533, 1.265, 0.5424, 1.249, 0.0, 0.0, 0.0, 0.0, 0.5, 1.265, 0.0, 0.0, 0.9576, 1.249, 1.0, 1.265, 0.0, 0.0, 0.8935, 1.251, 0.9413, 1.249, 0.9576, 1.249, 0.0, 0.0, 0.0, 0.0, 0.5424, 1.249, 0.5814, 1.25, 0.6065, 1.251, 0.6288, 1.253, 0.6436, 1.253, 0.672, 1.254, 0.7001, 1.255, 0.7279, 1.255, 0.7557, 1.255, 0.7836, 1.255, 0.8116, 1.254, 0.84, 1.253, 0.8593, 1.253, 0.8823, 1.251, 0.66, 1.253, 0.6436, 1.253, 0.6226, 1.259, 0.6468, 1.259, 0.7164, 1.255, 0.7001, 1.255, 0.6883, 1.26, 0.7125, 1.26, 0.8935, 1.251, 0.8823, 1.251, 0.9054, 1.259, 0.922, 1.259, 0.5587, 1.249, 0.5424, 1.249, 0.52, 1.258, 0.5442, 1.258, 0.6884, 1.254, 0.672, 1.254, 0.6553, 1.26, 0.6796, 1.26, 0.6407, 1.253, 0.6288, 1.253, 0.6012, 1.26, 0.6187, 1.26, 0.9186, 1.25, 0.9079, 1.25, 0.9292, 1.258, 0.9451, 1.258, 0.7721, 1.255, 0.7557, 1.255, 0.7544, 1.26, 0.7787, 1.26, 0.8712, 1.253, 0.8593, 1.253, 0.8813, 1.26, 0.8988, 1.26, 0.7443, 1.255, 0.7279, 1.255, 0.7213, 1.26, 0.7456, 1.26, 0.9576, 1.249, 0.9413, 1.249, 0.9558, 1.258, 0.98, 1.258, 0.828, 1.254, 0.8116, 1.254, 0.8204, 1.26, 0.8447, 1.26, 0.8564, 1.253, 0.84, 1.253, 0.8532, 1.259, 0.8774, 1.259, 0.6177, 1.251, 0.6065, 1.251, 0.578, 1.259, 0.5946, 1.259, 0.7999, 1.255, 0.7836, 1.255, 0.7875, 1.26, 0.8117, 1.26, 0.5921, 1.25, 0.5814, 1.25, 0.5549, 1.258, 0.5708, 1.258, 0.7125, 1.26, 0.6883, 1.26, 0.6883, 1.26, 0.7125, 1.26, 0.922, 1.259, 0.9054, 1.259, 0.9054, 1.259, 0.922, 1.259, 0.5442, 1.258, 0.52, 1.258, 0.52, 1.258, 0.5442, 1.258, 0.6796, 1.26, 0.6553, 1.26, 0.6553, 1.26, 0.6796, 1.26, 0.6187, 1.26, 0.6012, 1.26, 0.6012, 1.26, 0.6187, 1.26, 0.9451, 1.258, 0.9292, 1.258, 0.9292, 1.258, 0.9451, 1.258, 0.7787, 1.26, 0.7544, 1.26, 0.7544, 1.26, 0.7787, 1.26, 0.8988, 1.26, 0.8813, 1.26, 0.8813, 1.26, 0.8988, 1.26, 0.7456, 1.26, 0.7213, 1.26, 0.7213, 1.26, 0.7456, 1.26, 0.98, 1.258, 0.9558, 1.258, 0.9558, 1.258, 0.98, 1.258, 0.8447, 1.26, 0.8204, 1.26, 0.8204, 1.26, 0.8447, 1.26, 0.8774, 1.259, 0.8532, 1.259, 0.8532, 1.259, 0.8774, 1.259, 0.5946, 1.259, 0.578, 1.259, 0.578, 1.259, 0.5946, 1.259, 0.0, 0.0, 0.0, 0.0, 0.0, 0.0, 0.0, 0.0, 0.8117, 1.26, 0.7875, 1.26, 0.7875, 1.26, 0.8117, 1.26, 0.5708, 1.258, 0.5549, 1.258, 0.5549, 1.258, 0.5708, 1.258, 0.0, 0.0, 0.0, 0.0, 0.0, 0.0, 0.0, 0.0, 0.6468, 1.259, 0.6226, 1.259, 0.6226, 1.259, 0.6468, 1.259, 0.0, 0.0, 0.0, 0.0, 0.0, 0.0, 0.0, 0.0, 0.5442, 1.258, 0.52, 1.258, 0.0, 0.0, 0.0, 0.0, 0.0, 0.0, 0.9688, 1.333, 0.0, 0.0, 0.0, 0.0, 0.0, 0.0, 0.0, 0.0, 0.0, 0.0, 0.0, 0.0, 0.9558, 1.258, 0.9688, 1.333, 0.9688, 1.333, 0.9558, 1.258, 0.9482, 1.342, 0.9558, 1.258, 0.9292, 1.258, 0.9482, 1.342, 0.9482, 1.342, 0.9292, 1.258, 0.9259, 1.35, 0.9292, 1.258, 0.9054, 1.259, 0.9259, 1.35, 0.9259, 1.35, 0.9054, 1.259, 0.9009, 1.359, 0.9054, 1.259, 0.8813, 1.26, 0.9009, 1.359, 0.9009, 1.359, 0.8813, 1.26, 0.865, 1.368, 0.8813, 1.26, 0.8532, 1.259, 0.865, 1.368, 0.865, 1.368, 0.8532, 1.259, 0.8283, 1.376, 0.8532, 1.259, 0.8204, 1.26, 0.8283, 1.376, 0.8283, 1.376, 0.8204, 1.26, 0.791, 1.385, 0.8204, 1.26, 0.7875, 1.26, 0.791, 1.385, 0.0, 0.0, 0.5518, 1.342, 0.5442, 1.258, 0.5741, 1.35, 0.5442, 1.258, 0.5518, 1.342, 0.5442, 1.258, 0.5741, 1.35, 0.5708, 1.258, 0.578, 1.259, 0.0, 0.0, 0.5946, 1.259, 0.5765, 1.35, 0.5991, 1.359, 0.578, 1.259, 0.5946, 1.259, 0.0, 0.0, 0.6187, 1.26, 0.0, 0.0, 0.635, 1.368, 0.6187, 1.26, 0.6187, 1.26, 0.635, 1.368, 0.6468, 1.259, 0.635, 1.368, 0.6717, 1.376, 0.6468, 1.259, 0.6468, 1.259, 0.6717, 1.376, 0.6796, 1.26, 0.6717, 1.376, 0.709, 1.385, 0.6796, 1.26, 0.6796, 1.26, 0.709, 1.385, 0.7125, 1.26, 0.7456, 1.26, 0.7125, 1.26, 0.709, 1.385, 0.709, 1.385, 0.7467, 1.385, 0.7456, 1.26, 0.791, 1.385, 0.7875, 1.26, 0.7544, 1.26, 0.7467, 1.385, 0.5815, 0.2904, 0.4537, 0.4758, 0.5724, 0.548, 0.6699, 0.4672, 0.1505, 0.2948, 0.2053, 0.4261, 0.3247, 0.433, 0.2776, 0.1895, 0.3925, 0.427, 0.4275, 0.3672, 0.2776, 0.1895, 0.5815, 0.2904, 0.1845, 0.08493, 0.4537, 0.4758, 0.5029, 0.458, 0.3925, 0.427, 0.5914, 0.4593, 0.5724, 0.548, 0.4537, 0.4758, 0.3465, 1.082, 0.4371, 1.137, 0.2247, 1.042, 0.1335, 1.036, 0.06921, 1.741, 0.1149, 1.744, 0.3247, 0.433, 0.2053, 0.4261, 0.1336, 1.036, 0.2247, 1.042, 0.4372, 1.137, 0.3465, 1.082, 0.2175, 1.778, 0.263, 1.805, 0.3247, 0.433, 0.2273, 1.043, 0.2272, 1.044, 0.3246, 0.4342, 0.6113, 0.4589, 0.5914, 0.4593, 0.3925, 0.427, 0.0, 0.0, 0.6705, 0.4636, 0.6469, 0.4606, 0.6124, 0.4609, 0.8658, 0.4608, 0.8295, 0.4636, 0.0, 0.0, -0.08014, 0.2331, 0.9086, 0.4593, 0.8981, 0.4603, 0.8876, 0.4609, 0.746, 0.4468, 0.0, 0.0, 0.8295, 0.4636, 0.7772, 0.4485, 0.6705, 0.4636, 0.0, 0.0, 0.6956, 0.4468, 0.6692, 0.4487, 0.6967, 0.4478, 0.0, 0.0, 0.6977, 0.4281, 0.6939, 0.4281, 0.0, 0.0, 0.7474, 0.4478, 0.0, 0.0, 0.0, 0.0, 0.686, 0.4238, 0.0, 0.0, 0.692, 0.4238, 0.0, 0.0, 0.1435, 2.068, 0.2065, 1.773, 0.2061, 1.774, 0.1431, 2.069, -0.006555, -0.008968, 0.9086, 0.4593, 0.4537, 0.4758, 0.9086, 0.4593, -0.006555, -0.008968, 0.9688, 0.5, 0.5312, 0.5, 0.0, 0.0, 0.5914, 0.4593, 0.2104, 1.775, 0.3429, 1.081, 0.3426, 1.082, 0.2101, 1.776, 2.506, 4.775, 2.848, 5.556, 2.854, 5.563, 2.518, 4.791, 0.1149, 1.743, 0.06925, 1.741, 0.04786, 2.044, 0.06975, 2.045, 0.2631, 1.805, 0.2177, 1.777, 0.1603, 2.075, 0.182, 2.088, 0.0, 0.0, 0.3925, 0.427, 0.3955, 0.4342, 0.01259, 0.01521, 0.2039, 2.095, 0.1821, 2.082, 0.148, 2.386, 0.1473, 0.8068, -0.2947, -1.614, -0.146, -0.7994, 1.084, 3.218, -0.9871, 0.954, 0.9532, 3.48, -0.1066, -1.552, 0.05329, 0.7756, -0.0528, -0.7685, 0.1642, 1.072, -0.155, -0.3848, -0.07664, -0.1974, 0.3571, 0.9473, 0.6699, 0.4672, 0.5724, 0.548, 0.0, 0.0, 0.3751, 0.9111, -0.08713, -0.05006, 0.0, 0.0, 0.5724, 0.548, 0.1252, 0.8281, 0.2053, 0.4261, 0.0, 0.0, -0.03182, -0.03169, 0.2053, 0.4261, 0.1505, 0.2948, 0.0, 0.0, 0.06078, 1.038, 0.121, 0.8689, -0.02592, -0.1805, -0.05232, -0.3507, 0.1504, 0.7424, -0.01942, 0.0389, -0.1846, -0.6087, -0.2358, -1.123, 0.05128, 0.7095, -0.06013, -1.064, -0.02454, -0.5556, 0.01017, 0.04872, -0.07671, 0.2369, 0.4086, 0.3842, 1.225, 2.068, 0.9397, 1.982, 0.001726, 0.00323, 0.02238, 0.009499, 0.3952, 0.3801, -0.06333, 0.2409, -0.01893, -0.003039, 0.9474, 1.984, 1.217, 2.066, 2.209, 4.019, 2.063, 3.975, 2.06, 3.974, 2.212, 4.02, 2.625, 4.854, 2.552, 4.832, 2.524, 4.816, 2.595, 4.837, 2.979, 5.649, 0.3437, 1.081, 0.4537, 0.4758, 0.4535, 0.477, 0.3435, 1.082, 0.1277, 2.377, 0.1669, 2.075, 0.1665, 2.077, 0.1276, 2.378, -0.08014, 0.2331, 0.0, 0.0, -0.009187, 0.006916, -0.09309, 0.2343, 0.2281, 1.043, 0.1217, 1.745, 0.1215, 1.747, 0.228, 1.044, 0.0, 0.0, 0.0, 0.0, -0.0296, -0.01828, -0.0296, -0.01828, 0.1256, 1.746, 0.08571, 2.049, 0.08555, 2.05, 0.1254, 1.747, 0.0, 0.0, 0.0, 0.0, -0.02986, -0.01828, -0.02986, -0.01828, 0.0, 0.0, 0.0, 0.0, 0.3955, 0.4342, 0.01259, 0.01521, 0.0, 0.0, 0.0, 0.0, 0.0, 0.0, 0.0, 0.0, 0.0, 0.0, 0.0, 0.0, 0.0, 0.0, 0.0, 0.0, 0.0, 0.0, 0.0, 0.0, -0.06333, 0.2409, -0.01893, -0.003039, 0.0, 0.0, 0.0, 0.0, 0.0, 0.0, 0.0, 0.0, 0.0, 0.0, 0.0, 0.0, 0.0, 0.0, 0.0, 0.0, 0.0, 0.0, 0.01259, 0.01521, -0.01893, -0.003039, 0.0, 0.0, 0.0, 0.0, 0.0, 0.0, 0.0, 0.0, 0.0, 0.0, 0.0, 0.0, 0.0, 0.0, 0.0, 0.0, 0.0, 0.0, 3.28, 6.168, 7.272, 13.69, 5.389, 10.17, 3.285, 6.18, 7.311, 13.73, 5.486, 10.23, -7.58e-06, -1.419e-05, -3.592e-05, -6.723e-05, 2.931, 5.485, -7.58e-06, -1.419e-05, -3.592e-05, -6.723e-05, 2.931, 5.485, 0.5, 0.5, 0.5312, 0.5, 0.5312, 0.75, 0.5, 0.75, 0.5, 0.75, 0.5312, 0.75, 0.5312, 1.0, 0.5, 1.0, 0.5, 0.0, 0.5312, 0.0, 0.5312, 0.25, 0.5, 0.25, 0.5, 0.25, 0.5312, 0.25, 0.5312, 0.5, 0.5, 0.5, 0.5312, 0.5, 0.5625, 0.5, 0.5625, 0.75, 0.5312, 0.75, 0.5312, 0.75, 0.5625, 0.75, 0.5625, 1.0, 0.5312, 1.0, 0.5312, 0.0, 0.5625, 0.0, 0.5625, 0.25, 0.5312, 0.25, 0.5312, 0.25, 0.5625, 0.25, 0.5625, 0.5, 0.5312, 0.5, 0.5625, 0.5, 0.5938, 0.5, 0.5938, 0.75, 0.5625, 0.75, 0.5625, 0.75, 0.5938, 0.75, 0.5938, 1.0, 0.5625, 1.0, 0.5625, 0.0, 0.5938, 0.0, 0.5938, 0.25, 0.5625, 0.25, 0.5625, 0.25, 0.5938, 0.25, 0.5938, 0.5, 0.5625, 0.5, 0.5938, 0.5, 0.625, 0.5, 0.625, 0.75, 0.5938, 0.75, 0.5938, 0.75, 0.625, 0.75, 0.625, 1.0, 0.5938, 1.0, 0.5938, 0.0, 0.625, 0.0, 0.625, 0.25, 0.5938, 0.25, 0.5938, 0.25, 0.625, 0.25, 0.625, 0.5, 0.5938, 0.5, 0.625, 0.5, 0.6562, 0.5, 0.6562, 0.75, 0.625, 0.75, 0.625, 0.75, 0.6562, 0.75, 0.6562, 1.0, 0.625, 1.0, 0.625, 0.0, 0.6562, 0.0, 0.6562, 0.25, 0.625, 0.25, 0.625, 0.25, 0.6562, 0.25, 0.6562, 0.5, 0.625, 0.5, 0.6562, 0.5, 0.6875, 0.5, 0.6875, 0.75, 0.6562, 0.75, 0.6562, 0.75, 0.6875, 0.75, 0.6875, 1.0, 0.6562, 1.0, 0.6562, 0.0, 0.6875, 0.0, 0.6875, 0.25, 0.6562, 0.25, 0.6562, 0.25, 0.6875, 0.25, 0.6875, 0.5, 0.6562, 0.5, 0.6875, 0.5, 0.7188, 0.5, 0.7188, 0.75, 0.6875, 0.75, 0.6875, 0.75, 0.7188, 0.75, 0.7188, 1.0, 0.6875, 1.0, 0.6875, 0.0, 0.7188, 0.0, 0.7188, 0.25, 0.6875, 0.25, 0.6875, 0.25, 0.7188, 0.25, 0.7188, 0.5, 0.6875, 0.5, 0.7188, 0.5, 0.75, 0.5, 0.75, 0.75, 0.7188, 0.75, 0.7188, 0.75, 0.75, 0.75, 0.75, 1.0, 0.7188, 1.0, 0.7188, 0.0, 0.75, 0.0, 0.75, 0.25, 0.7188, 0.25, 0.7188, 0.25, 0.75, 0.25, 0.75, 0.5, 0.7188, 0.5, 0.25, 0.5, 0.2812, 0.5, 0.2812, 0.75, 0.25, 0.75, 0.25, 0.75, 0.2812, 0.75, 0.2812, 1.0, 0.25, 1.0, 0.25, 0.0, 0.2812, 0.0, 0.2812, 0.25, 0.25, 0.25, 0.25, 0.25, 0.2812, 0.25, 0.2812, 0.5, 0.25, 0.5, 0.2812, 0.5, 0.3125, 0.5, 0.3125, 0.75, 0.2812, 0.75, 0.2812, 0.75, 0.3125, 0.75, 0.3125, 1.0, 0.2812, 1.0, 0.2812, 0.0, 0.3125, 0.0, 0.3125, 0.25, 0.2812, 0.25, 0.2812, 0.25, 0.3125, 0.25, 0.3125, 0.5, 0.2812, 0.5, 0.3125, 0.5, 0.3438, 0.5, 0.3438, 0.75, 0.3125, 0.75, 0.3125, 0.75, 0.3438, 0.75, 0.3438, 1.0, 0.3125, 1.0, 0.3125, 0.0, 0.3438, 0.0, 0.3438, 0.25, 0.3125, 0.25, 0.3125, 0.25, 0.3438, 0.25, 0.3438, 0.5, 0.3125, 0.5, 0.3438, 0.5, 0.375, 0.5, 0.375, 0.75, 0.3438, 0.75, 0.3438, 0.75, 0.375, 0.75, 0.375, 1.0, 0.3438, 1.0, 0.3438, 0.0, 0.375, 0.0, 0.375, 0.25, 0.3438, 0.25, 0.3438, 0.25, 0.375, 0.25, 0.375, 0.5, 0.3438, 0.5, 0.375, 0.5, 0.4062, 0.5, 0.4062, 0.75, 0.375, 0.75, 0.375, 0.75, 0.4062, 0.75, 0.4062, 1.0, 0.375, 1.0, 0.375, 0.0, 0.4062, 0.0, 0.4062, 0.25, 0.375, 0.25, 0.375, 0.25, 0.4062, 0.25, 0.4062, 0.5, 0.375, 0.5, 0.4062, 0.5, 0.4375, 0.5, 0.4375, 0.75, 0.4062, 0.75, 0.4062, 0.75, 0.4375, 0.75, 0.4375, 1.0, 0.4062, 1.0, 0.4062, 0.0, 0.4375, 0.0, 0.4375, 0.25, 0.4062, 0.25, 0.4062, 0.25, 0.4375, 0.25, 0.4375, 0.5, 0.4062, 0.5, 0.4375, 0.5, 0.4688, 0.5, 0.4688, 0.75, 0.4375, 0.75, 0.4375, 0.75, 0.4688, 0.75, 0.4688, 1.0, 0.4375, 1.0, 0.4375, 0.0, 0.4688, 0.0, 0.4688, 0.25, 0.4375, 0.25, 0.4375, 0.25, 0.4688, 0.25, 0.4688, 0.5, 0.4375, 0.5, 0.4688, 0.5, 0.5, 0.5, 0.5, 0.75, 0.4688, 0.75, 0.4688, 0.75, 0.5, 0.75, 0.5, 1.0, 0.4688, 1.0, 0.4688, 0.0, 0.5, 0.0, 0.5, 0.25, 0.4688, 0.25, 0.4688, 0.25, 0.5, 0.25, 0.5, 0.5, 0.4688, 0.5, -0.1039, 1.159, -0.07915, 1.159, -0.08063, 1.346, -0.1026, 1.346, -0.1882, 1.409, -0.1632, 1.409, -0.1649, 1.596, -0.1866, 1.596, -0.04961, 1.914, -0.02483, 1.914, -0.02631, 2.101, -0.04824, 2.101, -0.1307, 2.164, -0.1057, 2.164, -0.1074, 2.351, -0.1291, 2.351, 0.02717, 2.625, 0.05194, 2.625, 0.05048, 2.812, 0.02855, 2.812, -0.04757, 2.876, -0.02261, 2.876, -0.02427, 3.063, -0.046, 3.063, 0.1247, 3.266, 0.1494, 3.266, 0.148, 3.453, 0.1261, 3.453, 0.0591, 3.516, 0.08407, 3.516, 0.08242, 3.703, 0.06069, 3.703, 0.2404, 3.81, 0.2651, 3.81, 0.2637, 3.997, 0.2418, 3.997, 0.1865, 4.061, 0.2115, 4.061, 0.2098, 4.248, 0.1881, 4.248, 0.371, 4.238, 0.3959, 4.238, 0.3944, 4.425, 0.3725, 4.425, 0.331, 4.489, 0.356, 4.489, 0.3544, 4.675, 0.3326, 4.675, 0.513, 4.533, 0.5378, 4.533, 0.5364, 4.72, 0.5144, 4.72, 0.4882, 4.783, 0.5133, 4.783, 0.5117, 4.97, 0.4899, 4.97, 0.6619, 4.683, 0.6868, 4.683, 0.6854, 4.87, 0.6633, 4.87, 0.6535, 4.933, 0.6786, 4.933, 0.6769, 5.12, 0.6551, 5.12, 0.8132, 4.683, 0.8381, 4.683, 0.8367, 4.87, 0.8146, 4.87, 0.8214, 4.933, 0.8465, 4.933, 0.8449, 5.12, 0.8231, 5.12, 0.9622, 4.533, 0.987, 4.533, 0.9856, 4.72, 0.9636, 4.72, 0.9867, 4.783, 1.012, 4.783, 1.01, 4.97, 0.9883, 4.97, 1.104, 4.238, 1.129, 4.238, 1.128, 4.425, 1.106, 4.425, 1.144, 4.488, 1.169, 4.488, 1.167, 4.675, 1.146, 4.675, 1.235, 3.81, 1.26, 3.81, 1.258, 3.997, 1.236, 3.997, 1.289, 4.061, 1.313, 4.061, 1.312, 4.248, 1.29, 4.248, 1.351, 3.266, 1.375, 3.266, 1.374, 3.453, 1.352, 3.453, 1.416, 3.516, 1.441, 3.516, 1.439, 3.703, 1.418, 3.703, 1.448, 2.625, 1.473, 2.625, 1.471, 2.812, 1.45, 2.812, 1.523, 2.876, 1.548, 2.876, 1.546, 3.063, 1.524, 3.063, 1.525, 1.914, 1.55, 1.914, 1.548, 2.101, 1.526, 2.101, 1.606, 2.164, 1.631, 2.164, 1.629, 2.351, 1.607, 2.351, 1.579, 1.159, 1.604, 1.159, 1.603, 1.346, 1.581, 1.346, 1.663, 1.409, 1.688, 1.409, 1.687, 1.596, 1.665, 1.596, 0.6101, 0.3885, 0.6349, 0.3885, 0.6336, 0.5754, 0.6116, 0.5754, 0.6942, 0.6388, 0.7191, 0.6388, 0.7176, 0.8257, 0.6958, 0.8257, 0.6178, -0.3668, 0.6426, -0.3668, 0.6412, -0.1799, 0.6193, -0.1799, 0.6985, -0.1165, 0.7235, -0.1165, 0.722, 0.07037, 0.7002, 0.07037, 0.603, -1.078, 0.6278, -1.078, 0.6264, -0.8914, 0.6045, -0.8914, 0.6774, -0.828, 0.7024, -0.828, 0.7008, -0.6411, 0.6791, -0.6411, 0.5676, -1.719, 0.5924, -1.719, 0.591, -1.532, 0.5691, -1.532, 0.6328, -1.468, 0.6578, -1.468, 0.6562, -1.281, 0.6344, -1.281, 0.5142, -2.263, 0.539, -2.263, 0.5376, -2.076, 0.5156, -2.076, 0.5676, -2.013, 0.5926, -2.013, 0.591, -1.826, 0.5693, -1.826, 0.4461, -2.691, 0.4708, -2.691, 0.4694, -2.504, 0.4475, -2.504, 0.4857, -2.441, 0.5107, -2.441, 0.509, -2.254, 0.4873, -2.254, 0.3671, -2.986, 0.3918, -2.986, 0.3904, -2.799, 0.3685, -2.799, 0.3915, -2.736, 0.4164, -2.736, 0.4147, -2.549, 0.393, -2.549, 0.2815, -3.136, 0.3062, -3.136, 0.3048, -2.949, 0.2829, -2.949, 0.2897, -2.886, 0.3146, -2.886, 0.313, -2.699, 0.2913, -2.699, 0.1938, -3.136, 0.2185, -3.136, 0.2171, -2.949, 0.1952, -2.949, 0.1854, -2.886, 0.2103, -2.886, 0.2087, -2.699, 0.187, -2.699, 0.1082, -2.986, 0.1329, -2.986, 0.1315, -2.799, 0.1096, -2.799, 0.08363, -2.736, 0.1085, -2.736, 0.107, -2.549, 0.08527, -2.549, 0.02916, -2.691, 0.05393, -2.691, 0.05252, -2.504, 0.03059, -2.504, -0.01067, -2.441, 0.01429, -2.441, 0.01269, -2.254, -0.00904, -2.254, -0.03901, -2.263, -0.01421, -2.263, -0.01564, -2.076, -0.03759, -2.076, -0.09262, -2.013, -0.06763, -2.013, -0.06925, -1.826, -0.09101, -1.826, -0.09244, -1.719, -0.06763, -1.719, -0.06909, -1.532, -0.09105, -1.532, -0.1578, -1.468, -0.1328, -1.468, -0.1344, -1.281, -0.1562, -1.281, -0.1278, -1.078, -0.103, -1.078, -0.1045, -0.8914, -0.1265, -0.8914, -0.2024, -0.828, -0.1774, -0.828, -0.1791, -0.6411, -0.2008, -0.6411, -0.1426, -0.3668, -0.1178, -0.3668, -0.1193, -0.1799, -0.1412, -0.1799, -0.2235, -0.1165, -0.1985, -0.1165, -0.2002, 0.07037, -0.222, 0.07037, -0.1349, 0.3885, -0.1101, 0.3885, -0.1116, 0.5754, -0.1336, 0.5754, -0.2191, 0.6388, -0.1942, 0.6388, -0.1958, 0.8257, -0.2176, 0.8257])
me_red.materials.append(mat_glow_inner)
me_red.materials.append(mat_blue_test)
me_red.materials.append(mat_blue)
me_red.materials.append(mat_c_frying_pan_gold)
me_red.materials.append(None)
me_red.materials.append(mat_grip)
me_red.use_mirror_z = True
me_red.update()
me_red.normals_split_custom_set([tuple(v) for v in zip(*[iter([0.4156, -0.01555, 0.9094, 0.4156, -0.01555, 0.9094, 0.4156, -0.01555, 0.9094, 0.4156, -0.01555, 0.9094, 0.3493, 0.002986, 0.937, 0.3493, 0.002986, 0.937, 0.3493, 0.002986, 0.937, 0.3493, 0.002986, 0.937, 0.5566, 0.01427, 0.8307, 0.5566, 0.01427, 0.8307, 0.5566, 0.01427, 0.8307, 0.5566, 0.01427, 0.8307, 0.7292, 0.03116, 0.6836, 0.7292, 0.03116, 0.6836, 0.7292, 0.03116, 0.6836, 0.7292, 0.03116, 0.6836, 0.8607, 0.03678, 0.5078, 0.8607, 0.03678, 0.5078, 0.8607, 0.03678, 0.5078, 0.8607, 0.03678, 0.5078, 0.9487, 0.02433, 0.3152, 0.9487, 0.02433, 0.3152, 0.9487, 0.02433, 0.3152, 0.9487, 0.02433, 0.3152, 0.9706, 0.0141, 0.2402, 0.9706, 0.0141, 0.2402, 0.9706, 0.0141, 0.2402, 0.9706, 0.0141, 0.2402, 0.9951, 0.01191, 0.09801, 0.9951, 0.01191, 0.09801, 0.9951, 0.01191, 0.09801, 0.9951, 0.01191, 0.09801, 0.9951, 0.01191, -0.09801, 0.9951, 0.01191, -0.09801, 0.9951, 0.01191, -0.09801, 0.9951, 0.01191, -0.09801, 0.9706, 0.0141, -0.2402, 0.9706, 0.0141, -0.2402, 0.9706, 0.0141, -0.2402, 0.9706, 0.0141, -0.2402, 0.9487, 0.02433, -0.3152, 0.9487, 0.02433, -0.3152, 0.9487, 0.02433, -0.3152, 0.9487, 0.02433, -0.3152, 0.8607, 0.03678, -0.5078, 0.8607, 0.03678, -0.5078, 0.8607, 0.03678, -0.5078, 0.8607, 0.03678, -0.5078, 0.7292, 0.03116, -0.6836, 0.7292, 0.03116, -0.6836, 0.7292, 0.03116, -0.6836, 0.7292, 0.03116, -0.6836, 0.5566, 0.01427, -0.8307, 0.5566, 0.01427, -0.8307, 0.5566, 0.01427, -0.8307, 0.5566, 0.01427, -0.8307, 0.3493, 0.002986, -0.937, 0.3493, 0.002986, -0.937, 0.3493, 0.002986, -0.937, 0.3493, 0.002986, -0.937, 0.4156, -0.01555, -0.9094, 0.4156, -0.01555, -0.9094, 0.4156, -0.01555, -0.9094, 0.4156, -0.01555, -0.9094, 0.7786, -0.6229, 0.07668, 0.7786, -0.6229, 0.07668, 0.7786, -0.6229, 0.07668, 0.7786, -0.6229, 0.07668, 0.5212, -0.6254, 0.5807, 0.5212, -0.6254, 0.5807, 0.5212, -0.6254, 0.5807, 0.5212, -0.6254, 0.5807, 0.3859, -0.4631, -0.7979, 0.3859, -0.4631, -0.7979, 0.3859, -0.4631, -0.7979, 0.3859, -0.4631, -0.7979, 0.7598, -0.6079, -0.2305, 0.7598, -0.6079, -0.2305, 0.7598, -0.6079, -0.2305, 0.7598, -0.6079, -0.2305, 0.6252, -0.6878, -0.3689, 0.6252, -0.6878, -0.3689, 0.6252, -0.6878, -0.3689, 0.6252, -0.6878, -0.3689, 0.7598, -0.6079, 0.2305, 0.7598, -0.6079, 0.2305, 0.7598, -0.6079, 0.2305, 0.7598, -0.6079, 0.2305, 0.3859, -0.4631, 0.7979, 0.3859, -0.4631, 0.7979, 0.3859, -0.4631, 0.7979, 0.3859, -0.4631, 0.7979, 0.6252, -0.6878, 0.3689, 0.6252, -0.6878, 0.3689, 0.6252, -0.6878, 0.3689, 0.6252, -0.6878, 0.3689, 0.5212, -0.6254, -0.5807, 0.5212, -0.6254, -0.5807, 0.5212, -0.6254, -0.5807, 0.5212, -0.6254, -0.5807, 0.5902, -0.7083, 0.3873, 0.5902, -0.7083, 0.3873, 0.5902, -0.7083, 0.3873, 0.5902, -0.7083, 0.3873, 0.6319, 0.0, -0.775, 0.6319, 0.0, -0.775, 0.6319, 0.0, -0.775, 0.7216, -0.6495, -0.2398, 0.7216, -0.6495, -0.2398, 0.7216, -0.6495, -0.2398, 0.7216, -0.6495, -0.2398, 0.7786, -0.6229, -0.07668, 0.7786, -0.6229, -0.07668, 0.7786, -0.6229, -0.07668, 0.7786, -0.6229, -0.07668, 0.7216, -0.6495, 0.2398, 0.7216, -0.6495, 0.2398, 0.7216, -0.6495, 0.2398, 0.7216, -0.6495, 0.2398, 0.5902, -0.7083, -0.3873, 0.5902, -0.7083, -0.3873, 0.5902, -0.7083, -0.3873, 0.5902, -0.7083, -0.3873, 0.5561, -0.04171, 0.83, 0.5561, -0.04171, 0.83, 0.5561, -0.04171, 0.83, 0.5561, -0.04171, 0.83, 0.3493, -0.008733, -0.937, 0.3493, -0.008733, -0.937, 0.3493, -0.008733, -0.937, 0.3493, -0.008733, -0.937, 0.6319, 0.0, 0.775, 0.6319, 0.0, 0.775, 0.6319, 0.0, 0.775, 0.7266, -0.09082, 0.6811, 0.7266, -0.09082, 0.6811, 0.7266, -0.09082, 0.6811, 0.7266, -0.09082, 0.6811, 0.7266, -0.09082, -0.6811, 0.7266, -0.09082, -0.6811, 0.7266, -0.09082, -0.6811, 0.7266, -0.09082, -0.6811, 0.9699, -0.04122, 0.24, 0.9699, -0.04122, 0.24, 0.9699, -0.04122, 0.24, 0.9699, -0.04122, 0.24, 0.9946, -0.03481, -0.09796, 0.9946, -0.03481, -0.09796, 0.9946, -0.03481, -0.09796, 0.9946, -0.03481, -0.09796, 0.9946, -0.03481, 0.09796, 0.9946, -0.03481, 0.09796, 0.9946, -0.03481, 0.09796, 0.9946, -0.03481, 0.09796, 0.8563, -0.107, -0.5052, 0.8563, -0.107, -0.5052, 0.8563, -0.107, -0.5052, 0.8563, -0.107, -0.5052, 0.5561, -0.04171, -0.83, 0.5561, -0.04171, -0.83, 0.5561, -0.04171, -0.83, 0.5561, -0.04171, -0.83, 0.9699, -0.04122, -0.24, 0.9699, -0.04122, -0.24, 0.9699, -0.04122, -0.24, 0.9699, -0.04122, -0.24, 0.09802, 0.0, -0.9952, 0.09802, 0.0, -0.9952, 0.09802, 0.0, -0.9952, 0.09802, 0.0, -0.9952, 0.9466, -0.07099, 0.3145, 0.9466, -0.07099, 0.3145, 0.9466, -0.07099, 0.3145, 0.9466, -0.07099, 0.3145, 0.9466, -0.07099, -0.3145, 0.9466, -0.07099, -0.3145, 0.9466, -0.07099, -0.3145, 0.9466, -0.07099, -0.3145, 0.09802, 0.0, 0.9952, 0.09802, 0.0, 0.9952, 0.09802, 0.0, 0.9952, 0.09802, 0.0, 0.9952, 0.3493, -0.008733, 0.937, 0.3493, -0.008733, 0.937, 0.3493, -0.008733, 0.937, 0.3493, -0.008733, 0.937, 0.2903, 0.0, -0.9569, 0.2903, 0.0, -0.9569, 0.2903, 0.0, -0.9569, 0.2903, 0.0, -0.9569, 0.8563, -0.107, 0.5052, 0.8563, -0.107, 0.5052, 0.8563, -0.107, 0.5052, 0.8563, -0.107, 0.5052, 0.9411, 0.0, 0.3381, 0.9411, 0.0, 0.3381, 0.9411, 0.0, 0.3381, 0.9411, 0.0, 0.3381, 0.9411, 0.0, -0.3381, 0.9411, 0.0, -0.3381, 0.9411, 0.0, -0.3381, 0.9411, 0.0, -0.3381, 0.9822, 0.0, 0.1881, 0.9822, 0.0, 0.1881, 0.9822, 0.0, 0.1881, 0.9822, 0.0, 0.1881, 0.2903, 0.0, 0.9569, 0.2903, 0.0, 0.9569, 0.2903, 0.0, 0.9569, 0.2903, 0.0, 0.9569, 0.9822, 0.0, -0.1881, 0.9822, 0.0, -0.1881, 0.9822, 0.0, -0.1881, 0.9822, 0.0, -0.1881, 0.4714, 0.0, -0.8819, 0.4714, 0.0, -0.8819, 0.4714, 0.0, -0.8819, 0.4714, 0.0, -0.8819, 0.6344, 0.0, 0.773, 0.6344, 0.0, 0.773, 0.6344, 0.0, 0.773, 0.6344, 0.0, 0.773, 0.09802, 0.0, -0.9952, 0.09802, 0.0, -0.9952, 0.09802, 0.0, -0.9952, 0.09802, 0.0, -0.9952, 0.9917, 0.0, -0.1289, 0.9917, 0.0, -0.1289, 0.9917, 0.0, -0.1289, 0.9917, 0.0, -0.1289, 0.9952, 0.0, -0.09802, 0.9952, 0.0, -0.09802, 0.9952, 0.0, -0.09802, 0.9952, 0.0, -0.09802, 0.9917, 0.0, 0.1289, 0.9917, 0.0, 0.1289, 0.9917, 0.0, 0.1289, 0.9917, 0.0, 0.1289, 0.09802, 0.0, 0.9952, 0.09802, 0.0, 0.9952, 0.09802, 0.0, 0.9952, 0.09802, 0.0, 0.9952, 0.9952, 0.0, 0.09802, 0.9952, 0.0, 0.09802, 0.9952, 0.0, 0.09802, 0.9952, 0.0, 0.09802, 0.4714, 0.0, 0.8819, 0.4714, 0.0, 0.8819, 0.4714, 0.0, 0.8819, 0.4714, 0.0, 0.8819, 0.6344, 0.0, -0.773, 0.6344, 0.0, -0.773, 0.6344, 0.0, -0.773, 0.6344, 0.0, -0.773, 0.9569, 0.0, 0.2903, 0.9569, 0.0, 0.2903, 0.9569, 0.0, 0.2903, 0.9569, 0.0, 0.2903, 0.9952, 0.0, -0.09802, 0.9952, 0.0, -0.09802, 0.9952, 0.0, -0.09802, 0.9952, 0.0, -0.09802, 0.9569, 0.0, -0.2903, 0.9569, 0.0, -0.2903, 0.9569, 0.0, -0.2903, 0.9569, 0.0, -0.2903, 0.09802, 0.0, -0.9952, 0.09802, 0.0, -0.9952, 0.09802, 0.0, -0.9952, 0.09802, 0.0, -0.9952, 0.8819, 0.0, 0.4714, 0.8819, 0.0, 0.4714, 0.8819, 0.0, 0.4714, 0.8819, 0.0, 0.4714, 0.668, 0.0, -0.7442, 0.668, 0.0, -0.7442, 0.668, 0.0, -0.7442, 0.668, 0.0, -0.7442, 0.8361, 0.0, 0.5486, 0.8361, 0.0, 0.5486, 0.8361, 0.0, 0.5486, 0.8361, 0.0, 0.5486, 0.8361, 0.0, -0.5486, 0.8361, 0.0, -0.5486, 0.8361, 0.0, -0.5486, 0.8361, 0.0, -0.5486, 0.09802, 0.0, 0.9952, 0.09802, 0.0, 0.9952, 0.09802, 0.0, 0.9952, 0.09802, 0.0, 0.9952, 0.4354, 0.0, -0.9002, 0.4354, 0.0, -0.9002, 0.4354, 0.0, -0.9002, 0.4354, 0.0, -0.9002, 0.4354, 0.0, 0.9002, 0.4354, 0.0, 0.9002, 0.4354, 0.0, 0.9002, 0.4354, 0.0, 0.9002, 0.668, 0.0, 0.7442, 0.668, 0.0, 0.7442, 0.668, 0.0, 0.7442, 0.668, 0.0, 0.7442, 0.773, 0.0, -0.6344, 0.773, 0.0, -0.6344, 0.773, 0.0, -0.6344, 0.773, 0.0, -0.6344, 0.773, 0.0, 0.6344, 0.773, 0.0, 0.6344, 0.773, 0.0, 0.6344, 0.773, 0.0, 0.6344, 0.8819, 0.0, -0.4714, 0.8819, 0.0, -0.4714, 0.8819, 0.0, -0.4714, 0.8819, 0.0, -0.4714, 0.9952, 0.0, 0.09802, 0.9952, 0.0, 0.09802, 0.9952, 0.0, 0.09802, 0.9952, 0.0, 0.09802, 0.6776, -2.737e-08, 0.7355, 0.6776, -2.737e-08, 0.7355, 0.6776, -2.737e-08, 0.7355, 0.6776, -2.737e-08, 0.7355, 0.2903, -3.518e-08, 0.9569, 0.2903, -3.518e-08, 0.9569, 0.2903, -3.518e-08, 0.9569, 0.2903, -3.518e-08, 0.9569, 0.4714, -3.786e-08, 0.8819, 0.4714, -3.786e-08, 0.8819, 0.4714, -3.786e-08, 0.8819, 0.4714, -3.786e-08, 0.8819, 0.6344, -3.068e-08, 0.773, 0.6344, -3.068e-08, 0.773, 0.6344, -3.068e-08, 0.773, 0.6344, -3.068e-08, 0.773, 0.773, -3.108e-08, 0.6344, 0.773, -3.108e-08, 0.6344, 0.773, -3.108e-08, 0.6344, 0.773, -3.108e-08, 0.6344, 0.8819, -2.438e-08, 0.4714, 0.8819, -2.438e-08, 0.4714, 0.8819, -2.438e-08, 0.4714, 0.8819, -2.438e-08, 0.4714, 0.9569, -9.779e-09, 0.2903, 0.9569, -9.779e-09, 0.2903, 0.9569, -9.779e-09, 0.2903, 0.9569, -9.779e-09, 0.2903, 0.9952, -1.144e-09, 0.09802, 0.9952, -1.144e-09, 0.09802, 0.9952, -1.144e-09, 0.09802, 0.9952, -1.144e-09, 0.09802, 0.9952, 7.578e-09, -0.09802, 0.9952, 7.578e-09, -0.09802, 0.9952, 7.578e-09, -0.09802, 0.9952, 7.578e-09, -0.09802, 0.9569, 2.878e-09, -0.2903, 0.9569, 2.878e-09, -0.2903, 0.9569, 2.878e-09, -0.2903, 0.9569, 2.878e-09, -0.2903, 0.8819, 2.343e-08, -0.4714, 0.8819, 2.343e-08, -0.4714, 0.8819, 2.343e-08, -0.4714, 0.8819, 2.343e-08, -0.4714, 0.773, 2.384e-08, -0.6344, 0.773, 2.384e-08, -0.6344, 0.773, 2.384e-08, -0.6344, 0.773, 2.384e-08, -0.6344, 0.6344, 3.71e-08, -0.773, 0.6344, 3.71e-08, -0.773, 0.6344, 3.71e-08, -0.773, 0.6344, 3.71e-08, -0.773, 0.4714, 4.148e-08, -0.8819, 0.4714, 4.148e-08, -0.8819, 0.4714, 4.148e-08, -0.8819, 0.4714, 4.148e-08, -0.8819, 0.2903, 3.559e-08, -0.9569, 0.2903, 3.559e-08, -0.9569, 0.2903, 3.559e-08, -0.9569, 0.2903, 3.559e-08, -0.9569, 0.6776, 2.82e-08, -0.7355, 0.6776, 2.82e-08, -0.7355, 0.6776, 2.82e-08, -0.7355, 0.6776, 2.82e-08, -0.7355, 0.8144, -0.5364, 0.2212, 0.8144, -0.5364, 0.2212, 0.8144, -0.5364, 0.2212, 0.8144, -0.5364, -0.2212, 0.8144, -0.5364, -0.2212, 0.8144, -0.5364, -0.2212, 0.2107, -0.6877, -0.6947, 0.2107, -0.6877, -0.6947, 0.2107, -0.6877, -0.6947, 0.2107, -0.6877, 0.6947, 0.2107, -0.6877, 0.6947, 0.2107, -0.6877, 0.6947, 0.3345, -0.7047, 0.6257, 0.3345, -0.7047, 0.6257, 0.3345, -0.7047, 0.6257, 0.4409, -0.719, 0.5372, 0.4409, -0.719, 0.5372, 0.4409, -0.719, 0.5372, 0.5279, -0.7305, 0.4332, 0.5279, -0.7305, 0.4332, 0.5279, -0.7305, 0.4332, 0.594, -0.7391, 0.3175, 0.594, -0.7391, 0.3175, 0.594, -0.7391, 0.3175, 0.6385, -0.7449, 0.1937, 0.6385, -0.7449, 0.1937, 0.6385, -0.7449, 0.1937, 0.6608, -0.7477, 0.06508, 0.6608, -0.7477, 0.06508, 0.6608, -0.7477, 0.06508, 0.6608, -0.7477, -0.06508, 0.6608, -0.7477, -0.06508, 0.6608, -0.7477, -0.06508, 0.6385, -0.7449, -0.1937, 0.6385, -0.7449, -0.1937, 0.6385, -0.7449, -0.1937, 0.594, -0.7391, -0.3175, 0.594, -0.7391, -0.3175, 0.594, -0.7391, -0.3175, 0.5279, -0.7305, -0.4332, 0.5279, -0.7305, -0.4332, 0.5279, -0.7305, -0.4332, 0.4409, -0.719, -0.5372, 0.4409, -0.719, -0.5372, 0.4409, -0.719, -0.5372, 0.3345, -0.7047, -0.6257, 0.3345, -0.7047, -0.6257, 0.3345, -0.7047, -0.6257, 0.0, -1.0, 0.0, 0.0, -1.0, 0.0, 0.0, -1.0, 0.0, 0.0, -1.0, 0.0, 0.0, -1.0, -2.501e-06, 0.0, -1.0, -2.501e-06, 0.0, -1.0, -2.501e-06, 0.0, -1.0, -2.501e-06, 0.0, -1.0, 0.0, 0.0, -1.0, 0.0, 0.0, -1.0, 0.0, 0.0, -1.0, 0.0, 0.0, -1.0, 1.723e-06, 0.0, -1.0, 1.723e-06, 0.0, -1.0, 1.723e-06, 0.0, -1.0, 1.723e-06, 0.0, -1.0, 0.0, 0.0, -1.0, 0.0, 0.0, -1.0, 0.0, 0.0, -1.0, 0.0, 0.0, -1.0, 0.0, 0.0, -1.0, 0.0, 0.0, -1.0, 0.0, 0.0, -1.0, 0.0, 0.0, -1.0, 6.452e-07, 0.0, -1.0, 6.452e-07, 0.0, -1.0, 6.452e-07, 0.0, -1.0, 6.452e-07, 0.0, -1.0, 0.0, 0.0, -1.0, 0.0, 0.0, -1.0, 0.0, 0.0, -1.0, 0.0, 0.0, -1.0, -8.614e-07, 0.0, -1.0, -8.614e-07, 0.0, -1.0, -8.614e-07, 0.0, -1.0, -8.614e-07, 0.0, -1.0, 0.0, 0.0, -1.0, 0.0, 0.0, -1.0, 0.0, 0.0, -1.0, 0.0, 0.0, -1.0, 0.0, 0.0, -1.0, 0.0, 0.0, -1.0, 0.0, 0.0, -1.0, 0.0, 0.0, -1.0, 4.928e-07, 0.0, -1.0, 4.928e-07, 0.0, -1.0, 4.928e-07, 0.0, -1.0, 4.928e-07, 0.0, -1.0, 0.0, 0.0, -1.0, 0.0, 0.0, -1.0, 0.0, 0.0, -1.0, 0.0, 0.0, -1.0, 8.59e-07, 0.0, -1.0, 8.59e-07, 0.0, -1.0, 8.59e-07, 0.0, -1.0, 8.59e-07, 0.0, -1.0, 1.015e-06, 0.0, -1.0, 1.015e-06, 0.0, -1.0, 1.015e-06, 0.0, -1.0, 1.015e-06, 0.0, -1.0, 2.501e-06, 0.0, -1.0, 2.501e-06, 0.0, -1.0, 2.501e-06, 0.0, -1.0, 2.501e-06, 0.0, -1.0, 0.0, 0.0, -1.0, 0.0, 0.0, -1.0, 0.0, 0.0, -1.0, 0.0, 0.0, -1.0, 0.0, 0.0, -1.0, 0.0, 0.0, -1.0, 0.0, 0.0, -1.0, 0.0, 0.0, -1.0, 5.733e-08, 0.0, -1.0, 5.733e-08, 0.0, -1.0, 5.733e-08, 0.0, -1.0, 5.733e-08, 0.0, -1.0, 5.733e-08, 0.0, -1.0, 5.733e-08, 0.0, -1.0, 5.733e-08, 0.0, -1.0, 5.733e-08, 0.0, -1.0, 5.733e-08, 0.0, -1.0, 5.733e-08, 0.0, -1.0, 5.733e-08, 0.0, -1.0, 5.733e-08, 0.0, -1.0, 5.733e-08, 0.0, -1.0, 5.733e-08, 0.0, -1.0, 5.733e-08, 0.0, -1.0, 5.733e-08, 0.0, -1.0, 5.733e-08, 0.0, -1.0, 5.733e-08, 0.0, -1.0, 5.733e-08, 0.3885, -0.8645, -0.3188, 0.3885, -0.8645, -0.3188, 0.3885, -0.8645, -0.3188, 0.3885, -0.8645, -0.3188, 0.5908, -0.7867, -0.1792, 0.5908, -0.7867, -0.1792, 0.5908, -0.7867, -0.1792, 0.5908, -0.7867, -0.1792, 0.2845, -0.9048, 0.3169, 0.2845, -0.9048, 0.3169, 0.2845, -0.9048, 0.3169, 0.2845, -0.9048, 0.3169, 0.02743, -0.9601, -0.2785, 0.02743, -0.9601, -0.2785, 0.02743, -0.9601, -0.2785, 0.02743, -0.9601, -0.2785, 0.4993, -0.8243, -0.2669, 0.4993, -0.8243, -0.2669, 0.4993, -0.8243, -0.2669, 0.4993, -0.8243, -0.2669, 0.4618, -0.8336, -0.303, 0.4618, -0.8336, -0.303, 0.4618, -0.8336, -0.303, 0.4618, -0.8336, -0.303, 0.1478, -0.9406, 0.3057, 0.1478, -0.9406, 0.3057, 0.1478, -0.9406, 0.3057, 0.1478, -0.9406, 0.3057, 0.6429, -0.7633, 0.06332, 0.6429, -0.7633, 0.06332, 0.6429, -0.7633, 0.06332, 0.6429, -0.7633, 0.06332, 0.4618, -0.8336, 0.303, 0.4618, -0.8336, 0.303, 0.4618, -0.8336, 0.303, 0.4618, -0.8336, 0.303, 0.6429, -0.7633, -0.06332, 0.6429, -0.7633, -0.06332, 0.6429, -0.7633, -0.06332, 0.6429, -0.7633, -0.06332, 0.02743, -0.9601, 0.2785, 0.02743, -0.9601, 0.2785, 0.02743, -0.9601, 0.2785, 0.02743, -0.9601, 0.2785, 0.4993, -0.8243, 0.2669, 0.4993, -0.8243, 0.2669, 0.4993, -0.8243, 0.2669, 0.4993, -0.8243, 0.2669, 0.3885, -0.8645, 0.3188, 0.3885, -0.8645, 0.3188, 0.3885, -0.8645, 0.3188, 0.3885, -0.8645, 0.3188, 0.2845, -0.9048, -0.3169, 0.2845, -0.9048, -0.3169, 0.2845, -0.9048, -0.3169, 0.2845, -0.9048, -0.3169, 0.5908, -0.7867, 0.1792, 0.5908, -0.7867, 0.1792, 0.5908, -0.7867, 0.1792, 0.5908, -0.7867, 0.1792, 0.1478, -0.9406, -0.3057, 0.1478, -0.9406, -0.3057, 0.1478, -0.9406, -0.3057, 0.1478, -0.9406, -0.3057, -0.9569, 0.0, 0.2903, -0.9569, 0.0, 0.2903, -0.9569, 0.0, 0.2903, -0.9569, 0.0, 0.2903, -0.668, 1.889e-07, -0.7442, -0.668, 1.889e-07, -0.7442, -0.668, 1.889e-07, -0.7442, -0.668, 1.889e-07, -0.7442, -0.09802, 0.0, 0.9952, -0.09802, 0.0, 0.9952, -0.09802, 0.0, 0.9952, -0.09802, 0.0, 0.9952, -0.8819, 0.0, 0.4714, -0.8819, 0.0, 0.4714, -0.8819, 0.0, 0.4714, -0.8819, 0.0, 0.4714, -0.8361, 0.0, 0.5486, -0.8361, 0.0, 0.5486, -0.8361, 0.0, 0.5486, -0.8361, 0.0, 0.5486, -0.4354, 2.285e-07, -0.9002, -0.4354, 2.285e-07, -0.9002, -0.4354, 2.285e-07, -0.9002, -0.4354, 2.285e-07, -0.9002, -0.9952, 0.0, -0.09802, -0.9952, 0.0, -0.09802, -0.9952, 0.0, -0.09802, -0.9952, 0.0, -0.09802, -0.8361, 1.506e-07, -0.5486, -0.8361, 1.506e-07, -0.5486, -0.8361, 1.506e-07, -0.5486, -0.8361, 1.506e-07, -0.5486, -0.9952, 0.0, 0.09802, -0.9952, 0.0, 0.09802, -0.9952, 0.0, 0.09802, -0.9952, 0.0, 0.09802, -0.09802, 2.643e-07, -0.9952, -0.09802, 2.643e-07, -0.9952, -0.09802, 2.643e-07, -0.9952, -0.09802, 2.643e-07, -0.9952, -0.8819, 1.524e-07, -0.4714, -0.8819, 1.524e-07, -0.4714, -0.8819, 1.524e-07, -0.4714, -0.8819, 1.524e-07, -0.4714, -0.773, 2.286e-07, -0.6344, -0.773, 2.286e-07, -0.6344, -0.773, 2.286e-07, -0.6344, -0.773, 2.286e-07, -0.6344, -0.668, 0.0, 0.7442, -0.668, 0.0, 0.7442, -0.668, 0.0, 0.7442, -0.668, 0.0, 0.7442, 0.468, 0.0, 0.8837, 0.468, 0.0, 0.8837, 0.468, 0.0, 0.8837, 0.468, 0.0, 0.8837, -0.9569, 7.619e-08, -0.2903, -0.9569, 7.619e-08, -0.2903, -0.9569, 7.619e-08, -0.2903, -0.9569, 7.619e-08, -0.2903, -0.4354, 0.0, 0.9002, -0.4354, 0.0, 0.9002, -0.4354, 0.0, 0.9002, -0.4354, 0.0, 0.9002, 0.468, 1.24e-07, -0.8837, 0.468, 1.24e-07, -0.8837, 0.468, 1.24e-07, -0.8837, 0.468, 1.24e-07, -0.8837, -0.773, 0.0, 0.6344, -0.773, 0.0, 0.6344, -0.773, 0.0, 0.6344, -0.773, 0.0, 0.6344, -0.1274, -0.9622, -0.2406, -0.1274, -0.9622, -0.2406, -0.1274, -0.9622, -0.2406, -1.531e-07, -1.0, 0.0, -1.531e-07, -1.0, 0.0, -1.531e-07, -1.0, 0.0, -0.3215, -0.9361, -0.1429, -0.3215, -0.9361, -0.1429, -0.3215, -0.9361, -0.1429, -0.3215, -0.9361, 0.1429, -0.3215, -0.9361, 0.1429, -0.3215, -0.9361, 0.1429, -0.1274, -0.9622, 0.2406, -0.1274, -0.9622, 0.2406, -0.1274, -0.9622, 0.2406, -1.531e-07, -1.0, -1.796e-06, -1.531e-07, -1.0, -1.796e-06, -1.531e-07, -1.0, -1.796e-06, -0.5582, -0.8158, -0.1516, -0.5582, -0.8158, -0.1516, -0.5582, -0.8158, -0.1516, -0.1637, -0.9267, -0.3384, -0.1637, -0.9267, -0.3384, -0.1637, -0.9267, -0.3384, -0.7131, -0.6216, -0.3241, -0.7131, -0.6216, -0.3241, -0.7131, -0.6216, -0.3241, -0.4854, -0.687, -0.5408, -0.4854, -0.687, -0.5408, -0.4854, -0.687, -0.5408, -0.8547, -0.392, -0.3404, -0.8547, -0.392, -0.3404, -0.8547, -0.392, -0.3404, -0.7631, -0.4087, -0.5007, -0.7631, -0.4087, -0.5007, -0.7631, -0.4087, -0.5007, -0.7922, -0.3875, -0.4713, -0.7922, -0.3875, -0.4713, -0.7922, -0.3875, -0.4713, -0.7219, -0.3574, -0.5925, -0.7219, -0.3574, -0.5925, -0.7219, -0.3574, -0.5925, -0.8895, -0.2768, -0.3635, -0.8895, -0.2768, -0.3635, -0.8895, -0.2768, -0.3635, -0.8537, -0.2509, -0.4563, -0.8537, -0.2509, -0.4563, -0.8537, -0.2509, -0.4563, -0.9549, -0.2073, -0.2124, -0.9549, -0.2073, -0.2124, -0.9549, -0.2073, -0.2124, -0.9403, -0.1857, -0.2852, -0.9403, -0.1857, -0.2852, -0.9403, -0.1857, -0.2852, -0.5582, -0.8158, 0.1516, -0.5582, -0.8158, 0.1516, -0.5582, -0.8158, 0.1516, -0.6242, -0.7734, 0.1102, -0.6242, -0.7734, 0.1102, -0.6242, -0.7734, 0.1102, -0.3143, -0.6919, 0.65, -0.3143, -0.6919, 0.65, -0.3143, -0.6919, 0.65, -0.6094, -0.4095, 0.6789, -0.6094, -0.4095, 0.6789, -0.6094, -0.4095, 0.6789, -0.7983, -0.5661, 0.2055, -0.7983, -0.5661, 0.2055, -0.7983, -0.5661, 0.2055, -0.7631, -0.4087, 0.5007, -0.7631, -0.4087, 0.5007, -0.7631, -0.4087, 0.5007, -0.7922, -0.3875, 0.4713, -0.7922, -0.3875, 0.4713, -0.7922, -0.3875, 0.4713, -0.7219, -0.3574, 0.5925, -0.7219, -0.3574, 0.5925, -0.7219, -0.3574, 0.5925, -0.8895, -0.2768, 0.3635, -0.8895, -0.2768, 0.3635, -0.8895, -0.2768, 0.3635, -0.8537, -0.2509, 0.4563, -0.8537, -0.2509, 0.4563, -0.8537, -0.2509, 0.4563, -0.9549, -0.2073, 0.2124, -0.9549, -0.2073, 0.2124, -0.9549, -0.2073, 0.2124, -0.9403, -0.1857, 0.2852, -0.9403, -0.1857, 0.2852, -0.9403, -0.1857, 0.2852, -0.9802, -0.1726, 0.09655, -0.9802, -0.1726, 0.09655, -0.9802, -0.1726, 0.09655, -0.9802, -0.1726, 0.09655, -0.9802, -0.1726, 0.09655, -0.9802, -0.1726, 0.09655, -0.9802, -0.1726, -0.09655, -0.9802, -0.1726, -0.09655, -0.9802, -0.1726, -0.09655, -0.9802, -0.1726, -0.09655, 0.9769, -0.1858, 0.106, 0.9769, -0.1858, 0.106, 0.9769, -0.1858, 0.106, 0.9769, -0.1858, 0.106, 0.9769, -0.1858, -0.106, 0.9769, -0.1858, -0.106, 0.9769, -0.1858, -0.106, 0.9769, -0.1858, -0.106, 0.9856, -0.1441, -0.088, 0.9856, -0.1441, -0.088, 0.9856, -0.1441, -0.088, 0.9856, -0.1441, 0.088, 0.9856, -0.1441, 0.088, 0.9856, -0.1441, 0.088, 0.2385, 0.3057, -0.9218, 0.2385, 0.3057, -0.9218, 0.2385, 0.3057, -0.9218, 1.0, 0.0, 0.0, 1.0, 0.0, 0.0, 1.0, 0.0, 0.0, 1.0, 0.0, 0.0, 1.0, 0.0, 0.0, 1.0, 0.0, 0.0, 1.0, 0.0, 0.0, 1.0, 0.0, 0.0, 1.0, 0.0, 0.0, 1.0, 0.0, 0.0, 1.0, 0.0, 0.0, 1.0, 0.0, 0.0, 1.0, -4.546e-09, 0.0, 1.0, -4.546e-09, 0.0, 1.0, -4.546e-09, 0.0, 1.0, -4.546e-09, 0.0, -0.003476, -0.02966, 0.9996, -0.003476, -0.02966, 0.9996, -0.003476, -0.02966, 0.9996, -0.003476, -0.02966, 0.9996, 0.9025, 0.4283, -0.04397, 0.9025, 0.4283, -0.04397, 0.9025, 0.4283, -0.04397, 0.9025, 0.4283, -0.04397, 0.9025, 0.4283, -0.04397, 0.9025, 0.4283, -0.04397, 0.9025, 0.4283, -0.04397, 0.9025, 0.4283, 0.04397, 0.9025, 0.4283, 0.04397, 0.9025, 0.4283, 0.04397, 0.9025, 0.4283, 0.04397, 0.9025, 0.4283, 0.04397, 0.9025, 0.4283, 0.04397, 0.9025, 0.4283, 0.04397, 0.7512, 0.639, 0.1654, 0.7512, 0.639, 0.1654, 0.7512, 0.639, 0.1654, 0.7512, 0.639, 0.1654, 0.7512, 0.639, -0.1654, 0.7512, 0.639, -0.1654, 0.7512, 0.639, -0.1654, 0.7512, 0.639, -0.1654, 0.7452, 0.6628, -0.07339, 0.7452, 0.6628, -0.07339, 0.7452, 0.6628, -0.07339, 0.7452, 0.6628, 0.07339, 0.7452, 0.6628, 0.07339, 0.7452, 0.6628, 0.07339, 0.7327, 0.6806, 0.0, 0.7327, 0.6806, 0.0, 0.7327, 0.6806, 0.0, 0.7327, 0.6806, 0.0, 0.7327, 0.6806, 0.0, 0.7327, 0.6806, 0.0, -0.005847, -0.04991, -0.9987, -0.005847, -0.04991, -0.9987, -0.005847, -0.04991, -0.9987, -0.005847, -0.04991, -0.9987, 0.2385, 0.3057, 0.9218, 0.2385, 0.3057, 0.9218, 0.2385, 0.3057, 0.9218, 0.2399, -0.2879, 0.9271, 0.2399, -0.2879, 0.9271, 0.2399, -0.2879, 0.9271, 0.2399, -0.2879, -0.9271, 0.2399, -0.2879, -0.9271, 0.2399, -0.2879, -0.9271, -0.00477, -0.04072, -0.9992, -0.00477, -0.04072, -0.9992, -0.00477, -0.04072, -0.9992, -0.00477, -0.04072, -0.9992, -0.004106, -0.0461, 0.9989, -0.004106, -0.0461, 0.9989, -0.004106, -0.0461, 0.9989, -0.004106, -0.0461, 0.9989, 0.9994, 0.03266, 0.006357, 0.9994, 0.03266, 0.006357, 0.9994, 0.03266, 0.006357, 0.9994, 0.03266, 0.006357, 0.9994, 0.03266, -0.006357, 0.9994, 0.03266, -0.006357, 0.9994, 0.03266, -0.006357, 0.9994, 0.03266, -0.006357, 0.02887, 0.2464, 0.9687, 0.02887, 0.2464, 0.9687, 0.02887, 0.2464, 0.9687, 0.02887, 0.2464, 0.9687, 0.9978, 0.06531, -0.01271, 0.9978, 0.06531, -0.01271, 0.9978, 0.06531, -0.01271, 0.4812, 0.1581, 0.8622, 0.4812, 0.1581, 0.8622, 0.4812, 0.1581, 0.8622, 0.9978, 0.06531, 0.01271, 0.9978, 0.06531, 0.01271, 0.9978, 0.06531, 0.01271, 0.4812, 0.1581, -0.8622, 0.4812, 0.1581, -0.8622, 0.4812, 0.1581, -0.8622, 0.5662, 0.1113, 0.8167, 0.5662, 0.1113, 0.8167, 0.5662, 0.1113, 0.8167, 0.5662, 0.1113, 0.8167, 0.6938, 0.3449, 0.6322, 0.6938, 0.3449, 0.6322, 0.6938, 0.3449, 0.6322, 0.6709, 0.07336, 0.7379, 0.6709, 0.07336, 0.7379, 0.6709, 0.07336, 0.7379, 0.6709, 0.07336, 0.7379, 0.6709, 0.07336, -0.7379, 0.6709, 0.07336, -0.7379, 0.6709, 0.07336, -0.7379, 0.6709, 0.07336, -0.7379, 0.6938, 0.3449, -0.6322, 0.6938, 0.3449, -0.6322, 0.6938, 0.3449, -0.6322, 0.5662, 0.1113, -0.8167, 0.5662, 0.1113, -0.8167, 0.5662, 0.1113, -0.8167, 0.5662, 0.1113, -0.8167, 0.3549, 0.1584, 0.9214, 0.3549, 0.1584, 0.9214, 0.3549, 0.1584, 0.9214, 0.3549, 0.1584, 0.9214, 0.3549, 0.1584, -0.9214, 0.3549, 0.1584, -0.9214, 0.3549, 0.1584, -0.9214, 0.3549, 0.1584, -0.9214, 1.0, -3.632e-09, 0.0, 1.0, -3.632e-09, 0.0, 1.0, -3.632e-09, 0.0, 1.0, -3.632e-09, 0.0, 1.0, 5.465e-09, 0.0, 1.0, 5.465e-09, 0.0, 1.0, 5.465e-09, 0.0, 1.0, 5.465e-09, 0.0, 1.0, 5.465e-09, 0.0, 1.0, -2.434e-09, 0.0, 1.0, -2.434e-09, 0.0, 1.0, -2.434e-09, 0.0, 1.0, -2.434e-09, 0.0, 0.9995, 0.03297, 0.0, 0.9995, 0.03297, 0.0, 0.9995, 0.03297, 0.0, 0.9995, 0.03297, 0.0, 0.9988, 0.04963, 0.0, 0.9988, 0.04963, 0.0, 0.9988, 0.04963, 0.0, -0.003476, -0.02966, -0.9996, -0.003476, -0.02966, -0.9996, -0.003476, -0.02966, -0.9996, -0.003476, -0.02966, -0.9996, -0.004106, -0.0461, -0.9989, -0.004106, -0.0461, -0.9989, -0.004106, -0.0461, -0.9989, -0.004106, -0.0461, -0.9989, 0.02887, 0.2464, -0.9687, 0.02887, 0.2464, -0.9687, 0.02887, 0.2464, -0.9687, 0.02887, 0.2464, -0.9687, -0.00477, -0.04072, 0.9992, -0.00477, -0.04072, 0.9992, -0.00477, -0.04072, 0.9992, -0.00477, -0.04072, 0.9992, 0.1164, 0.9932, 0.0, 0.1164, 0.9932, 0.0, 0.1164, 0.9932, 0.0, 0.1164, 0.9932, 0.0, -0.005847, -0.04991, 0.9987, -0.005847, -0.04991, 0.9987, -0.005847, -0.04991, 0.9987, -0.005847, -0.04991, 0.9987, 0.1164, 0.9932, 0.0, 0.1164, 0.9932, 0.0, 0.1164, 0.9932, 0.0, 0.1164, 0.9932, 0.0, -0.1451, -0.2192, -0.9648, -0.1451, -0.2192, -0.9648, -0.1451, -0.2192, -0.9648, -0.1451, -0.2192, -0.9648, 0.03553, 0.03225, -0.9988, 0.03553, 0.03225, -0.9988, 0.03553, 0.03225, -0.9988, 0.03553, 0.03225, -0.9988, -0.03953, 0.04173, -0.9983, -0.03953, 0.04173, -0.9983, -0.03953, 0.04173, -0.9983, -0.03953, 0.04173, -0.9983, 0.1451, 0.2192, -0.9648, 0.1451, 0.2192, -0.9648, 0.1451, 0.2192, -0.9648, 0.1451, 0.2192, -0.9648, -0.03553, -0.03225, -0.9988, -0.03553, -0.03225, -0.9988, -0.03553, -0.03225, -0.9988, -0.03553, -0.03225, -0.9988, -0.03953, 0.04173, 0.9983, -0.03953, 0.04173, 0.9983, -0.03953, 0.04173, 0.9983, -0.03953, 0.04173, 0.9983, 0.03662, -0.9993, 0.0, 0.03662, -0.9993, 0.0, 0.03662, -0.9993, 0.0, 0.03662, -0.9993, 0.0, 0.0309, -0.04524, 0.9985, 0.0309, -0.04524, 0.9985, 0.0309, -0.04524, 0.9985, 0.0309, -0.04524, 0.9985, -0.0309, 0.04524, 0.9985, -0.0309, 0.04524, 0.9985, -0.0309, 0.04524, 0.9985, -0.0309, 0.04524, 0.9985, -0.01735, -0.04679, -0.9988, -0.01735, -0.04679, -0.9988, -0.01735, -0.04679, -0.9988, 0.01735, 0.04679, -0.9988, 0.01735, 0.04679, -0.9988, 0.01735, 0.04679, -0.9988, 0.0, 0.04717, -0.9989, 0.0, 0.04717, -0.9989, 0.0, 0.04717, -0.9989, 0.0, -0.04717, -0.9989, 0.0, -0.04717, -0.9989, 0.0, -0.04717, -0.9989, 0.7054, -0.7054, 0.06948, 0.7054, -0.7054, 0.06948, 0.7054, -0.7054, 0.06948, 0.7054, -0.7054, 0.06948, -0.7054, -0.7054, -0.06948, -0.7054, -0.7054, -0.06948, -0.7054, -0.7054, -0.06948, -0.7054, -0.7054, -0.06948, -0.7054, 0.7054, -0.06948, -0.7054, 0.7054, -0.06948, -0.7054, 0.7054, -0.06948, -0.7054, 0.7054, -0.06948, 0.7054, 0.7054, 0.06948, 0.7054, 0.7054, 0.06948, 0.7054, 0.7054, 0.06948, 0.7054, 0.7054, 0.06948, 0.6783, -0.7054, 0.2058, 0.6783, -0.7054, 0.2058, 0.6783, -0.7054, 0.2058, 0.6783, -0.7054, 0.2058, -0.6783, -0.7054, -0.2058, -0.6783, -0.7054, -0.2058, -0.6783, -0.7054, -0.2058, -0.6783, -0.7054, -0.2058, -0.6783, 0.7054, -0.2058, -0.6783, 0.7054, -0.2058, -0.6783, 0.7054, -0.2058, -0.6783, 0.7054, -0.2058, 0.6783, 0.7054, 0.2058, 0.6783, 0.7054, 0.2058, 0.6783, 0.7054, 0.2058, 0.6783, 0.7054, 0.2058, 0.6251, -0.7054, 0.3341, 0.6251, -0.7054, 0.3341, 0.6251, -0.7054, 0.3341, 0.6251, -0.7054, 0.3341, -0.6251, -0.7054, -0.3341, -0.6251, -0.7054, -0.3341, -0.6251, -0.7054, -0.3341, -0.6251, -0.7054, -0.3341, -0.6251, 0.7054, -0.3341, -0.6251, 0.7054, -0.3341, -0.6251, 0.7054, -0.3341, -0.6251, 0.7054, -0.3341, 0.6251, 0.7054, 0.3341, 0.6251, 0.7054, 0.3341, 0.6251, 0.7054, 0.3341, 0.6251, 0.7054, 0.3341, 0.5479, -0.7054, 0.4497, 0.5479, -0.7054, 0.4497, 0.5479, -0.7054, 0.4497, 0.5479, -0.7054, 0.4497, -0.5479, -0.7054, -0.4497, -0.5479, -0.7054, -0.4497, -0.5479, -0.7054, -0.4497, -0.5479, -0.7054, -0.4497, -0.5479, 0.7054, -0.4497, -0.5479, 0.7054, -0.4497, -0.5479, 0.7054, -0.4497, -0.5479, 0.7054, -0.4497, 0.5479, 0.7054, 0.4497, 0.5479, 0.7054, 0.4497, 0.5479, 0.7054, 0.4497, 0.5479, 0.7054, 0.4497, 0.4497, -0.7054, 0.5479, 0.4497, -0.7054, 0.5479, 0.4497, -0.7054, 0.5479, 0.4497, -0.7054, 0.5479, -0.4497, -0.7054, -0.5479, -0.4497, -0.7054, -0.5479, -0.4497, -0.7054, -0.5479, -0.4497, -0.7054, -0.5479, -0.4497, 0.7054, -0.5479, -0.4497, 0.7054, -0.5479, -0.4497, 0.7054, -0.5479, -0.4497, 0.7054, -0.5479, 0.4497, 0.7054, 0.5479, 0.4497, 0.7054, 0.5479, 0.4497, 0.7054, 0.5479, 0.4497, 0.7054, 0.5479, 0.3341, -0.7054, 0.6251, 0.3341, -0.7054, 0.6251, 0.3341, -0.7054, 0.6251, 0.3341, -0.7054, 0.6251, -0.3341, -0.7054, -0.6251, -0.3341, -0.7054, -0.6251, -0.3341, -0.7054, -0.6251, -0.3341, -0.7054, -0.6251, -0.3341, 0.7054, -0.6251, -0.3341, 0.7054, -0.6251, -0.3341, 0.7054, -0.6251, -0.3341, 0.7054, -0.6251, 0.3341, 0.7054, 0.6251, 0.3341, 0.7054, 0.6251, 0.3341, 0.7054, 0.6251, 0.3341, 0.7054, 0.6251, 0.2058, -0.7054, 0.6783, 0.2058, -0.7054, 0.6783, 0.2058, -0.7054, 0.6783, 0.2058, -0.7054, 0.6783, -0.2058, -0.7054, -0.6783, -0.2058, -0.7054, -0.6783, -0.2058, -0.7054, -0.6783, -0.2058, -0.7054, -0.6783, -0.2058, 0.7054, -0.6783, -0.2058, 0.7054, -0.6783, -0.2058, 0.7054, -0.6783, -0.2058, 0.7054, -0.6783, 0.2058, 0.7054, 0.6783, 0.2058, 0.7054, 0.6783, 0.2058, 0.7054, 0.6783, 0.2058, 0.7054, 0.6783, 0.06948, -0.7054, 0.7054, 0.06948, -0.7054, 0.7054, 0.06948, -0.7054, 0.7054, 0.06948, -0.7054, 0.7054, -0.06948, -0.7054, -0.7054, -0.06948, -0.7054, -0.7054, -0.06948, -0.7054, -0.7054, -0.06948, -0.7054, -0.7054, -0.06948, 0.7054, -0.7054, -0.06948, 0.7054, -0.7054, -0.06948, 0.7054, -0.7054, -0.06948, 0.7054, -0.7054, 0.06948, 0.7054, 0.7054, 0.06948, 0.7054, 0.7054, 0.06948, 0.7054, 0.7054, 0.06948, 0.7054, 0.7054, 0.06948, -0.7054, -0.7054, 0.06948, -0.7054, -0.7054, 0.06948, -0.7054, -0.7054, 0.06948, -0.7054, -0.7054, -0.06948, -0.7054, 0.7054, -0.06948, -0.7054, 0.7054, -0.06948, -0.7054, 0.7054, -0.06948, -0.7054, 0.7054, -0.06948, 0.7054, 0.7054, -0.06948, 0.7054, 0.7054, -0.06948, 0.7054, 0.7054, -0.06948, 0.7054, 0.7054, 0.06948, 0.7054, -0.7054, 0.06948, 0.7054, -0.7054, 0.06948, 0.7054, -0.7054, 0.06948, 0.7054, -0.7054, 0.2058, -0.7054, -0.6783, 0.2058, -0.7054, -0.6783, 0.2058, -0.7054, -0.6783, 0.2058, -0.7054, -0.6783, -0.2058, -0.7054, 0.6783, -0.2058, -0.7054, 0.6783, -0.2058, -0.7054, 0.6783, -0.2058, -0.7054, 0.6783, -0.2058, 0.7054, 0.6783, -0.2058, 0.7054, 0.6783, -0.2058, 0.7054, 0.6783, -0.2058, 0.7054, 0.6783, 0.2058, 0.7054, -0.6783, 0.2058, 0.7054, -0.6783, 0.2058, 0.7054, -0.6783, 0.2058, 0.7054, -0.6783, 0.3341, -0.7054, -0.6251, 0.3341, -0.7054, -0.6251, 0.3341, -0.7054, -0.6251, 0.3341, -0.7054, -0.6251, -0.3341, -0.7054, 0.6251, -0.3341, -0.7054, 0.6251, -0.3341, -0.7054, 0.6251, -0.3341, -0.7054, 0.6251, -0.3341, 0.7054, 0.6251, -0.3341, 0.7054, 0.6251, -0.3341, 0.7054, 0.6251, -0.3341, 0.7054, 0.6251, 0.3341, 0.7054, -0.6251, 0.3341, 0.7054, -0.6251, 0.3341, 0.7054, -0.6251, 0.3341, 0.7054, -0.6251, 0.4497, -0.7054, -0.5479, 0.4497, -0.7054, -0.5479, 0.4497, -0.7054, -0.5479, 0.4497, -0.7054, -0.5479, -0.4497, -0.7054, 0.5479, -0.4497, -0.7054, 0.5479, -0.4497, -0.7054, 0.5479, -0.4497, -0.7054, 0.5479, -0.4497, 0.7054, 0.5479, -0.4497, 0.7054, 0.5479, -0.4497, 0.7054, 0.5479, -0.4497, 0.7054, 0.5479, 0.4497, 0.7054, -0.5479, 0.4497, 0.7054, -0.5479, 0.4497, 0.7054, -0.5479, 0.4497, 0.7054, -0.5479, 0.5479, -0.7054, -0.4497, 0.5479, -0.7054, -0.4497, 0.5479, -0.7054, -0.4497, 0.5479, -0.7054, -0.4497, -0.5479, -0.7054, 0.4497, -0.5479, -0.7054, 0.4497, -0.5479, -0.7054, 0.4497, -0.5479, -0.7054, 0.4497, -0.5479, 0.7054, 0.4497, -0.5479, 0.7054, 0.4497, -0.5479, 0.7054, 0.4497, -0.5479, 0.7054, 0.4497, 0.5479, 0.7054, -0.4497, 0.5479, 0.7054, -0.4497, 0.5479, 0.7054, -0.4497, 0.5479, 0.7054, -0.4497, 0.6251, -0.7054, -0.3341, 0.6251, -0.7054, -0.3341, 0.6251, -0.7054, -0.3341, 0.6251, -0.7054, -0.3341, -0.6251, -0.7054, 0.3341, -0.6251, -0.7054, 0.3341, -0.6251, -0.7054, 0.3341, -0.6251, -0.7054, 0.3341, -0.6251, 0.7054, 0.3341, -0.6251, 0.7054, 0.3341, -0.6251, 0.7054, 0.3341, -0.6251, 0.7054, 0.3341, 0.6251, 0.7054, -0.3341, 0.6251, 0.7054, -0.3341, 0.6251, 0.7054, -0.3341, 0.6251, 0.7054, -0.3341, 0.6783, -0.7054, -0.2058, 0.6783, -0.7054, -0.2058, 0.6783, -0.7054, -0.2058, 0.6783, -0.7054, -0.2058, -0.6783, -0.7054, 0.2058, -0.6783, -0.7054, 0.2058, -0.6783, -0.7054, 0.2058, -0.6783, -0.7054, 0.2058, -0.6783, 0.7054, 0.2058, -0.6783, 0.7054, 0.2058, -0.6783, 0.7054, 0.2058, -0.6783, 0.7054, 0.2058, 0.6783, 0.7054, -0.2058, 0.6783, 0.7054, -0.2058, 0.6783, 0.7054, -0.2058, 0.6783, 0.7054, -0.2058, 0.7054, -0.7054, -0.06948, 0.7054, -0.7054, -0.06948, 0.7054, -0.7054, -0.06948, 0.7054, -0.7054, -0.06948, -0.7054, -0.7054, 0.06948, -0.7054, -0.7054, 0.06948, -0.7054, -0.7054, 0.06948, -0.7054, -0.7054, 0.06948, -0.7054, 0.7054, 0.06948, -0.7054, 0.7054, 0.06948, -0.7054, 0.7054, 0.06948, -0.7054, 0.7054, 0.06948, 0.7054, 0.7054, -0.06948, 0.7054, 0.7054, -0.06948, 0.7054, 0.7054, -0.06948, 0.7054, 0.7054, -0.06948, 0.7054, 0.06948, -0.7054, 0.7054, 0.06948, -0.7054, 0.7054, 0.06948, -0.7054, 0.7054, 0.06948, -0.7054, 0.7054, -0.06948, 0.7054, 0.7054, -0.06948, 0.7054, 0.7054, -0.06948, 0.7054, 0.7054, -0.06948, 0.7054, 0.7054, 0.2058, -0.6783, 0.7054, 0.2058, -0.6783, 0.7054, 0.2058, -0.6783, 0.7054, 0.2058, -0.6783, 0.7054, -0.2058, 0.6783, 0.7054, -0.2058, 0.6783, 0.7054, -0.2058, 0.6783, 0.7054, -0.2058, 0.6783, 0.7054, 0.3341, -0.6251, 0.7054, 0.3341, -0.6251, 0.7054, 0.3341, -0.6251, 0.7054, 0.3341, -0.6251, 0.7054, -0.3341, 0.6251, 0.7054, -0.3341, 0.6251, 0.7054, -0.3341, 0.6251, 0.7054, -0.3341, 0.6251, 0.7054, 0.4497, -0.5479, 0.7054, 0.4497, -0.5479, 0.7054, 0.4497, -0.5479, 0.7054, 0.4497, -0.5479, 0.7054, -0.4497, 0.5479, 0.7054, -0.4497, 0.5479, 0.7054, -0.4497, 0.5479, 0.7054, -0.4497, 0.5479, 0.7054, 0.5479, -0.4497, 0.7054, 0.5479, -0.4497, 0.7054, 0.5479, -0.4497, 0.7054, 0.5479, -0.4497, 0.7054, -0.5479, 0.4497, 0.7054, -0.5479, 0.4497, 0.7054, -0.5479, 0.4497, 0.7054, -0.5479, 0.4497, 0.7054, 0.6251, -0.3341, 0.7054, 0.6251, -0.3341, 0.7054, 0.6251, -0.3341, 0.7054, 0.6251, -0.3341, 0.7054, -0.6251, 0.3341, 0.7054, -0.6251, 0.3341, 0.7054, -0.6251, 0.3341, 0.7054, -0.6251, 0.3341, 0.7054, 0.6783, -0.2058, 0.7054, 0.6783, -0.2058, 0.7054, 0.6783, -0.2058, 0.7054, 0.6783, -0.2058, 0.7054, -0.6783, 0.2058, 0.7054, -0.6783, 0.2058, 0.7054, -0.6783, 0.2058, 0.7054, -0.6783, 0.2058, 0.7054, 0.7054, -0.06947, 0.7054, 0.7054, -0.06947, 0.7054, 0.7054, -0.06947, 0.7054, 0.7054, -0.06947, 0.7054, -0.7054, 0.06948, 0.7054, -0.7054, 0.06948, 0.7054, -0.7054, 0.06948, 0.7054, -0.7054, 0.06948, 0.7054, 0.7054, 0.06947, 0.7054, 0.7054, 0.06947, 0.7054, 0.7054, 0.06947, 0.7054, 0.7054, 0.06947, 0.7054, -0.7054, -0.06948, 0.7054, -0.7054, -0.06948, 0.7054, -0.7054, -0.06948, 0.7054, -0.7054, -0.06948, 0.7054, 0.6783, 0.2058, 0.7054, 0.6783, 0.2058, 0.7054, 0.6783, 0.2058, 0.7054, 0.6783, 0.2058, 0.7054, -0.6783, -0.2058, 0.7054, -0.6783, -0.2058, 0.7054, -0.6783, -0.2058, 0.7054, -0.6783, -0.2058, 0.7054, 0.6251, 0.3341, 0.7054, 0.6251, 0.3341, 0.7054, 0.6251, 0.3341, 0.7054, 0.6251, 0.3341, 0.7054, -0.6251, -0.3341, 0.7054, -0.6251, -0.3341, 0.7054, -0.6251, -0.3341, 0.7054, -0.6251, -0.3341, 0.7054, 0.5479, 0.4497, 0.7054, 0.5479, 0.4497, 0.7054, 0.5479, 0.4497, 0.7054, 0.5479, 0.4497, 0.7054, -0.5479, -0.4497, 0.7054, -0.5479, -0.4497, 0.7054, -0.5479, -0.4497, 0.7054, -0.5479, -0.4497, 0.7054, 0.4497, 0.5479, 0.7054, 0.4497, 0.5479, 0.7054, 0.4497, 0.5479, 0.7054, 0.4497, 0.5479, 0.7054, -0.4497, -0.5479, 0.7054, -0.4497, -0.5479, 0.7054, -0.4497, -0.5479, 0.7054, -0.4497, -0.5479, 0.7054, 0.3341, 0.6251, 0.7054, 0.3341, 0.6251, 0.7054, 0.3341, 0.6251, 0.7054, 0.3341, 0.6251, 0.7054, -0.3341, -0.6251, 0.7054, -0.3341, -0.6251, 0.7054, -0.3341, -0.6251, 0.7054, -0.3341, -0.6251, 0.7054, 0.2058, 0.6783, 0.7054, 0.2058, 0.6783, 0.7054, 0.2058, 0.6783, 0.7054, 0.2058, 0.6783, 0.7054, -0.2058, -0.6783, 0.7054, -0.2058, -0.6783, 0.7054, -0.2058, -0.6783, 0.7054, -0.2058, -0.6783, 0.7054, 0.06948, 0.7054, 0.7054, 0.06948, 0.7054, 0.7054, 0.06948, 0.7054, 0.7054, 0.06948, 0.7054, 0.7054, -0.06948, -0.7054, 0.7054, -0.06948, -0.7054, 0.7054, -0.06948, -0.7054, 0.7054, -0.06948, -0.7054, 0.7054, -0.06948, 0.7054, 0.7054, -0.06948, 0.7054, 0.7054, -0.06948, 0.7054, 0.7054, -0.06948, 0.7054, 0.7054, 0.06948, -0.7054, 0.7054, 0.06948, -0.7054, 0.7054, 0.06948, -0.7054, 0.7054, 0.06948, -0.7054, 0.7054, -0.2058, 0.6783, 0.7054, -0.2058, 0.6783, 0.7054, -0.2058, 0.6783, 0.7054, -0.2058, 0.6783, 0.7054, 0.2058, -0.6783, 0.7054, 0.2058, -0.6783, 0.7054, 0.2058, -0.6783, 0.7054, 0.2058, -0.6783, 0.7054, -0.3341, 0.6251, 0.7054, -0.3341, 0.6251, 0.7054, -0.3341, 0.6251, 0.7054, -0.3341, 0.6251, 0.7054, 0.3341, -0.6251, 0.7054, 0.3341, -0.6251, 0.7054, 0.3341, -0.6251, 0.7054, 0.3341, -0.6251, 0.7054, -0.4497, 0.5479, 0.7054, -0.4497, 0.5479, 0.7054, -0.4497, 0.5479, 0.7054, -0.4497, 0.5479, 0.7054, 0.4497, -0.5479, 0.7054, 0.4497, -0.5479, 0.7054, 0.4497, -0.5479, 0.7054, 0.4497, -0.5479, 0.7054, -0.5479, 0.4497, 0.7054, -0.5479, 0.4497, 0.7054, -0.5479, 0.4497, 0.7054, -0.5479, 0.4497, 0.7054, 0.5479, -0.4497, 0.7054, 0.5479, -0.4497, 0.7054, 0.5479, -0.4497, 0.7054, 0.5479, -0.4497, 0.7054, -0.6251, 0.3341, 0.7054, -0.6251, 0.3341, 0.7054, -0.6251, 0.3341, 0.7054, -0.6251, 0.3341, 0.7054, 0.6251, -0.3341, 0.7054, 0.6251, -0.3341, 0.7054, 0.6251, -0.3341, 0.7054, 0.6251, -0.3341, 0.7054, -0.6783, 0.2058, 0.7054, -0.6783, 0.2058, 0.7054, -0.6783, 0.2058, 0.7054, -0.6783, 0.2058, 0.7054, 0.6783, -0.2058, 0.7054, 0.6783, -0.2058, 0.7054, 0.6783, -0.2058, 0.7054, 0.6783, -0.2058, 0.7054, -0.7054, 0.06947, 0.7054, -0.7054, 0.06947, 0.7054, -0.7054, 0.06947, 0.7054, -0.7054, 0.06947, 0.7054, 0.7054, -0.06947, 0.7054, 0.7054, -0.06947, 0.7054, 0.7054, -0.06947, 0.7054, 0.7054, -0.06947, 0.7054, -0.7054, -0.06947, 0.7054, -0.7054, -0.06947, 0.7054, -0.7054, -0.06947, 0.7054, -0.7054, -0.06947, 0.7054, 0.7054, 0.06947, 0.7054, 0.7054, 0.06947, 0.7054, 0.7054, 0.06947, 0.7054, 0.7054, 0.06947, 0.7054, -0.6783, -0.2058, 0.7054, -0.6783, -0.2058, 0.7054, -0.6783, -0.2058, 0.7054, -0.6783, -0.2058, 0.7054, 0.6783, 0.2058, 0.7054, 0.6783, 0.2058, 0.7054, 0.6783, 0.2058, 0.7054, 0.6783, 0.2058, 0.7054, -0.6251, -0.3341, 0.7054, -0.6251, -0.3341, 0.7054, -0.6251, -0.3341, 0.7054, -0.6251, -0.3341, 0.7054, 0.6251, 0.3341, 0.7054, 0.6251, 0.3341, 0.7054, 0.6251, 0.3341, 0.7054, 0.6251, 0.3341, 0.7054, -0.5479, -0.4497, 0.7054, -0.5479, -0.4497, 0.7054, -0.5479, -0.4497, 0.7054, -0.5479, -0.4497, 0.7054, 0.5479, 0.4497, 0.7054, 0.5479, 0.4497, 0.7054, 0.5479, 0.4497, 0.7054, 0.5479, 0.4497, 0.7054, -0.4497, -0.5479, 0.7054, -0.4497, -0.5479, 0.7054, -0.4497, -0.5479, 0.7054, -0.4497, -0.5479, 0.7054, 0.4497, 0.5479, 0.7054, 0.4497, 0.5479, 0.7054, 0.4497, 0.5479, 0.7054, 0.4497, 0.5479, 0.7054, -0.3341, -0.6251, 0.7054, -0.3341, -0.6251, 0.7054, -0.3341, -0.6251, 0.7054, -0.3341, -0.6251, 0.7054, 0.3341, 0.6251, 0.7054, 0.3341, 0.6251, 0.7054, 0.3341, 0.6251, 0.7054, 0.3341, 0.6251, 0.7054, -0.2058, -0.6783, 0.7054, -0.2058, -0.6783, 0.7054, -0.2058, -0.6783, 0.7054, -0.2058, -0.6783, 0.7054, 0.2058, 0.6783, 0.7054, 0.2058, 0.6783, 0.7054, 0.2058, 0.6783, 0.7054, 0.2058, 0.6783, 0.7054, -0.06948, -0.7054, 0.7054, -0.06948, -0.7054, 0.7054, -0.06948, -0.7054, 0.7054, -0.06948, -0.7054, 0.7054, 0.06948, 0.7054, 0.7054, 0.06948, 0.7054, 0.7054, 0.06948, 0.7054, 0.7054, 0.06948, 0.7054])] * 3)])
arm_c_claidheamohmor_skeleton = bpy.data.armatures.new('c_claidheamohmor_skeleton')  # bones are not reproduced

# ---- objects
ob_c_claidheamohmor_skeleton = bpy.data.objects.new('c_claidheamohmor_skeleton', arm_c_claidheamohmor_skeleton)
ob_dagger_v2 = bpy.data.objects.new('dagger_v2', me_red)

# ---- transforms, parenting, visibility, modifiers, constraints
ob_c_claidheamohmor_skeleton.location = (0.0, 0.0, 0.0)
ob_c_claidheamohmor_skeleton.show_in_front = True
ob_dagger_v2.parent = ob_c_claidheamohmor_skeleton
ob_dagger_v2.location = (0.0, 0.0, 0.0)
ob_dagger_v2.use_mesh_mirror_z = True
_vg = ob_dagger_v2.vertex_groups.new(name='weapon_bone')
_vg = ob_dagger_v2.vertex_groups.new(name='red')
_vg = ob_dagger_v2.vertex_groups.new(name='core blade')
_vg = ob_dagger_v2.vertex_groups.new(name='handle')
_vg = ob_dagger_v2.vertex_groups.new(name='secondary')
_vg = ob_dagger_v2.vertex_groups.new(name='grip')
_m = ob_dagger_v2.modifiers.new('Armature', 'ARMATURE')
_m.object = ob_c_claidheamohmor_skeleton
_m = ob_dagger_v2.modifiers.new('Mirror', 'MIRROR')

# ---- collection membership
scene.collection.objects.link(ob_c_claidheamohmor_skeleton)
col_dagger_v2.objects.link(ob_dagger_v2)

# ---- scene / render settings (as saved in the file)
scene.frame_start = 1; scene.frame_end = 250; scene.frame_set(0)
scene.render.engine = 'BLENDER_EEVEE_NEXT'
scene.cycles.sampling_pattern = 'TABULATED_SOBOL'
scene.eevee.ray_tracing_options.trace_max_roughness = 0.0
bpy.context.view_layer.update()

# ---- added for rendering (the .blend has no active camera and no usable light): camera, sun
cam_auto = bpy.data.cameras.new('AutoCamera')
cam_auto.lens = 50.0
cam_auto.sensor_width = 36.0
cam_auto.clip_end = 1000.0
ob_auto_camera = bpy.data.objects.new('AutoCamera', cam_auto)
scene.collection.objects.link(ob_auto_camera)
ob_auto_camera.location = (39.8126, -41.7951, 31.8501)
ob_auto_camera.rotation_euler = (1.09748, -7.21219e-08, 0.694738)
scene.camera = ob_auto_camera
light_auto_sun = bpy.data.lights.new('AutoSun', 'SUN')
light_auto_sun.energy = 3.0
light_auto_sun.angle = 0.0523599
ob_auto_sun = bpy.data.objects.new('AutoSun', light_auto_sun)
scene.collection.objects.link(ob_auto_sun)
ob_auto_sun.rotation_euler = (0.872665, 0.174533, 0.523599)
bpy.context.view_layer.update()
